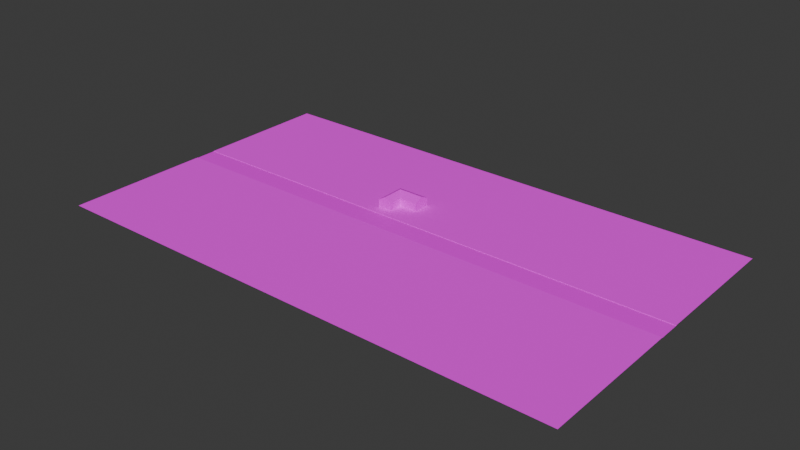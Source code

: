 # Source: house.blend  (saved by Blender 4.3.32; exported with 4.5.12 LTS)
import bpy
from mathutils import Matrix  # noqa: F401  (used for matrix-valued properties, if any)

bpy.ops.wm.read_factory_settings(use_empty=True)
scene = bpy.context.scene
scene.name = 'Scene'

# ---- collections
col_collection = bpy.data.collections.new('Collection'); scene.collection.children.link(col_collection)

# ---- images (referenced by path relative to the original .blend; pixels are not part of the script)
import os
ASSET_DIR = os.environ.get("B2B_ASSET_DIR", "")  # directory of the original .blend (textures are referenced by path, not embedded)
HERE = os.path.dirname(os.path.abspath(__file__))  # packed textures are extracted next to this script under _unpacked/

def load_image(name, relpath, width, height, colorspace="sRGB"):
    """Load a texture the original file referenced (path relative to the .blend, or extracted next to this script)."""
    p = next((c for c in (os.path.join(HERE, relpath), os.path.join(ASSET_DIR, relpath)) if relpath and os.path.exists(c)), "")
    if p:
        img = bpy.data.images.load(p, check_existing=True)
        img.name = name
    else:  # same state as the original file: an image datablock whose file is absent (Cycles renders it pink)
        img = bpy.data.images.new(name, width, height)
        img.source = "FILE"
        img.filepath = "//" + (relpath or name)
    img.colorspace_settings.name = colorspace
    return img
img_door_png = load_image('door.png', 'door.png', 1024, 1024, 'sRGB')
img_white_planks_png = load_image('white_planks.png', 'white_planks.png', 1024, 1024, 'sRGB')
img_tiling_png = load_image('tiling.png', 'tiling.png', 1024, 1024, 'sRGB')
img_garage_door_png = load_image('garage_door.png', 'garage_door.png', 1024, 1024, 'sRGB')
img_wood_floor_png = load_image('wood_floor.png', 'wood_floor.png', 1024, 1024, 'sRGB')
img_street_png = load_image('street.png', 'street.png', 1024, 1024, 'sRGB')
img_concrete_png = load_image('concrete.png', 'concrete.png', 1024, 1024, 'sRGB')
img_grass_png = load_image('grass.png', 'grass.png', 1024, 1024, 'sRGB')
img_glass_png = load_image('glass.png', 'glass.png', 1024, 1024, 'sRGB')
img_glass_png_001 = load_image('glass.png.001', 'glass.png', 1024, 1024, 'sRGB')
img_wood_png = load_image('wood.png', 'wood.png', 1024, 1024, 'sRGB')
img_door_png_003 = load_image('door.png.003', 'door.png', 1024, 1024, 'sRGB')
img_leather_png = load_image('leather.png', 'leather.png', 1024, 1024, 'sRGB')
img_armchair_legs_png = load_image('armchair_legs.png', 'armchair_legs.png', 1024, 1024, 'sRGB')
img_white_png = load_image('white.png', 'white.png', 1024, 1024, 'sRGB')
img_marble_png = load_image('marble.png', 'marble.png', 1024, 1024, 'sRGB')

# ---- materials (node trees are filled in below, after node groups)
mat_door = bpy.data.materials.new('Door')
mat_whiteplanks = bpy.data.materials.new('WhitePlanks')
mat_whiteplanks.alpha_threshold = 0.0
mat_whiteplanks.roughness = 0.5
mat_whiteplanks.line_color = (0.0, 0.0, 0.0, 1.0)
mat_blacktiling = bpy.data.materials.new('BlackTiling')
mat_garagedoor = bpy.data.materials.new('GarageDoor')
mat_floor = bpy.data.materials.new('Floor')
mat_street = bpy.data.materials.new('Street')
mat_concrete = bpy.data.materials.new('Concrete')
mat_grass = bpy.data.materials.new('Grass')
mat_window = bpy.data.materials.new('Window')
mat_window_001 = bpy.data.materials.new('Window.001')
mat_wood = bpy.data.materials.new('Wood')
mat_door_003 = bpy.data.materials.new('Door.003')
mat_leather = bpy.data.materials.new('Leather')
mat_armchairlegs = bpy.data.materials.new('ArmchairLegs')
mat_fridge = bpy.data.materials.new('Fridge')
mat_marble = bpy.data.materials.new('Marble')

# ---- material node trees
mat_door.use_nodes = True; mat_door.node_tree.nodes.clear()
_N = mat_door.node_tree.nodes; _L = mat_door.node_tree.links
n0 = _N.new('ShaderNodeBsdfPrincipled'); n0.name = 'Principled BSDF'; n0.location = (10, 300)
n1 = _N.new('ShaderNodeOutputMaterial'); n1.name = 'Material Output'; n1.location = (300, 300)
n2 = _N.new('ShaderNodeTexImage'); n2.name = 'Image Texture'; n2.location = (-280, 280)
n2.image = img_door_png
_L.new(n0.outputs[0], n1.inputs[0])
_L.new(n2.outputs[0], n0.inputs[0])
n1.is_active_output = True
mat_whiteplanks.use_nodes = True; mat_whiteplanks.node_tree.nodes.clear()
_N = mat_whiteplanks.node_tree.nodes; _L = mat_whiteplanks.node_tree.links
n0 = _N.new('ShaderNodeOutputMaterial'); n0.name = 'Material Output'; n0.location = (300, 300)
n1 = _N.new('ShaderNodeBsdfPrincipled'); n1.name = 'Principled BSDF'; n1.location = (10, 300)
n1.inputs[3].default_value = 1.45
n2 = _N.new('ShaderNodeTexImage'); n2.name = 'Image Texture'; n2.location = (-280, 280)
n2.image = img_white_planks_png
_L.new(n1.outputs[0], n0.inputs[0])
_L.new(n2.outputs[0], n1.inputs[0])
n0.is_active_output = True
mat_blacktiling.use_nodes = True; mat_blacktiling.node_tree.nodes.clear()
_N = mat_blacktiling.node_tree.nodes; _L = mat_blacktiling.node_tree.links
n0 = _N.new('ShaderNodeBsdfPrincipled'); n0.name = 'Principled BSDF'; n0.location = (10, 300)
n0.inputs[2].default_value = 1.0
n1 = _N.new('ShaderNodeOutputMaterial'); n1.name = 'Material Output'; n1.location = (300, 300)
n2 = _N.new('ShaderNodeTexImage'); n2.name = 'Image Texture'; n2.location = (-280, 280)
n2.image = img_tiling_png
_L.new(n0.outputs[0], n1.inputs[0])
_L.new(n2.outputs[0], n0.inputs[0])
n1.is_active_output = True
mat_garagedoor.use_nodes = True; mat_garagedoor.node_tree.nodes.clear()
_N = mat_garagedoor.node_tree.nodes; _L = mat_garagedoor.node_tree.links
n0 = _N.new('ShaderNodeBsdfPrincipled'); n0.name = 'Principled BSDF'; n0.location = (10, 300)
n1 = _N.new('ShaderNodeOutputMaterial'); n1.name = 'Material Output'; n1.location = (300, 300)
n2 = _N.new('ShaderNodeTexImage'); n2.name = 'Image Texture'; n2.location = (-280, 280)
n2.image = img_garage_door_png
_L.new(n0.outputs[0], n1.inputs[0])
_L.new(n2.outputs[0], n0.inputs[0])
n1.is_active_output = True
mat_floor.use_nodes = True; mat_floor.node_tree.nodes.clear()
_N = mat_floor.node_tree.nodes; _L = mat_floor.node_tree.links
n0 = _N.new('ShaderNodeBsdfPrincipled'); n0.name = 'Principled BSDF'; n0.location = (10, 300)
n1 = _N.new('ShaderNodeOutputMaterial'); n1.name = 'Material Output'; n1.location = (300, 300)
n2 = _N.new('ShaderNodeTexImage'); n2.name = 'Image Texture'; n2.location = (-280, 280)
n2.image = img_wood_floor_png
_L.new(n0.outputs[0], n1.inputs[0])
_L.new(n2.outputs[0], n0.inputs[0])
n1.is_active_output = True
mat_street.use_nodes = True; mat_street.node_tree.nodes.clear()
_N = mat_street.node_tree.nodes; _L = mat_street.node_tree.links
n0 = _N.new('ShaderNodeBsdfPrincipled'); n0.name = 'Principled BSDF'; n0.location = (10, 300)
n1 = _N.new('ShaderNodeOutputMaterial'); n1.name = 'Material Output'; n1.location = (300, 300)
n2 = _N.new('ShaderNodeTexImage'); n2.name = 'Image Texture'; n2.location = (-280, 280)
n2.image = img_street_png
_L.new(n0.outputs[0], n1.inputs[0])
_L.new(n2.outputs[0], n0.inputs[0])
n1.is_active_output = True
mat_concrete.use_nodes = True; mat_concrete.node_tree.nodes.clear()
_N = mat_concrete.node_tree.nodes; _L = mat_concrete.node_tree.links
n0 = _N.new('ShaderNodeBsdfPrincipled'); n0.name = 'Principled BSDF'; n0.location = (10, 300)
n1 = _N.new('ShaderNodeOutputMaterial'); n1.name = 'Material Output'; n1.location = (300, 300)
n2 = _N.new('ShaderNodeTexImage'); n2.name = 'Image Texture'; n2.location = (-280, 280)
n2.image = img_concrete_png
_L.new(n0.outputs[0], n1.inputs[0])
_L.new(n2.outputs[0], n0.inputs[0])
n1.is_active_output = True
mat_grass.use_nodes = True; mat_grass.node_tree.nodes.clear()
_N = mat_grass.node_tree.nodes; _L = mat_grass.node_tree.links
n0 = _N.new('ShaderNodeBsdfPrincipled'); n0.name = 'Principled BSDF'; n0.location = (10, 300)
n0.inputs[2].default_value = 1.0
n1 = _N.new('ShaderNodeOutputMaterial'); n1.name = 'Material Output'; n1.location = (300, 300)
n2 = _N.new('ShaderNodeTexImage'); n2.name = 'Image Texture'; n2.location = (-280, 280)
n2.image = img_grass_png
_L.new(n0.outputs[0], n1.inputs[0])
_L.new(n2.outputs[0], n0.inputs[0])
n1.is_active_output = True
mat_window.use_nodes = True; mat_window.node_tree.nodes.clear()
_N = mat_window.node_tree.nodes; _L = mat_window.node_tree.links
n0 = _N.new('ShaderNodeBsdfPrincipled'); n0.name = 'Principled BSDF'; n0.location = (10, 300)
n1 = _N.new('ShaderNodeOutputMaterial'); n1.name = 'Material Output'; n1.location = (300, 300)
n2 = _N.new('ShaderNodeTexImage'); n2.name = 'Image Texture'; n2.location = (-280, 280)
n2.image = img_glass_png
_L.new(n0.outputs[0], n1.inputs[0])
_L.new(n2.outputs[0], n0.inputs[0])
n1.is_active_output = True
mat_window_001.use_nodes = True; mat_window_001.node_tree.nodes.clear()
_N = mat_window_001.node_tree.nodes; _L = mat_window_001.node_tree.links
n0 = _N.new('ShaderNodeBsdfPrincipled'); n0.name = 'Principled BSDF'; n0.location = (10, 300)
n1 = _N.new('ShaderNodeOutputMaterial'); n1.name = 'Material Output'; n1.location = (300, 300)
n2 = _N.new('ShaderNodeTexImage'); n2.name = 'Image Texture'; n2.location = (-280, 280)
n2.image = img_glass_png_001
_L.new(n0.outputs[0], n1.inputs[0])
_L.new(n2.outputs[0], n0.inputs[0])
n1.is_active_output = True
mat_wood.use_nodes = True; mat_wood.node_tree.nodes.clear()
_N = mat_wood.node_tree.nodes; _L = mat_wood.node_tree.links
n0 = _N.new('ShaderNodeBsdfPrincipled'); n0.name = 'Principled BSDF'; n0.location = (10, 300)
n1 = _N.new('ShaderNodeOutputMaterial'); n1.name = 'Material Output'; n1.location = (300, 300)
n2 = _N.new('ShaderNodeTexImage'); n2.name = 'Image Texture'; n2.location = (-280, 280)
n2.image = img_wood_png
_L.new(n0.outputs[0], n1.inputs[0])
_L.new(n2.outputs[0], n0.inputs[0])
n1.is_active_output = True
mat_door_003.use_nodes = True; mat_door_003.node_tree.nodes.clear()
_N = mat_door_003.node_tree.nodes; _L = mat_door_003.node_tree.links
n0 = _N.new('ShaderNodeBsdfPrincipled'); n0.name = 'Principled BSDF'; n0.location = (10, 300)
n1 = _N.new('ShaderNodeOutputMaterial'); n1.name = 'Material Output'; n1.location = (300, 300)
n2 = _N.new('ShaderNodeTexImage'); n2.name = 'Image Texture'; n2.location = (-280, 280)
n2.image = img_door_png_003
_L.new(n0.outputs[0], n1.inputs[0])
_L.new(n2.outputs[0], n0.inputs[0])
n1.is_active_output = True
mat_leather.use_nodes = True; mat_leather.node_tree.nodes.clear()
_N = mat_leather.node_tree.nodes; _L = mat_leather.node_tree.links
n0 = _N.new('ShaderNodeBsdfPrincipled'); n0.name = 'Principled BSDF'; n0.location = (10, 300)
n1 = _N.new('ShaderNodeOutputMaterial'); n1.name = 'Material Output'; n1.location = (300, 300)
n2 = _N.new('ShaderNodeTexImage'); n2.name = 'Image Texture'; n2.location = (-280, 280)
n2.image = img_leather_png
_L.new(n0.outputs[0], n1.inputs[0])
_L.new(n2.outputs[0], n0.inputs[0])
n1.is_active_output = True
mat_armchairlegs.use_nodes = True; mat_armchairlegs.node_tree.nodes.clear()
_N = mat_armchairlegs.node_tree.nodes; _L = mat_armchairlegs.node_tree.links
n0 = _N.new('ShaderNodeBsdfPrincipled'); n0.name = 'Principled BSDF'; n0.location = (10, 300)
n1 = _N.new('ShaderNodeOutputMaterial'); n1.name = 'Material Output'; n1.location = (300, 300)
n2 = _N.new('ShaderNodeTexImage'); n2.name = 'Image Texture'; n2.location = (-280, 280)
n2.image = img_armchair_legs_png
_L.new(n0.outputs[0], n1.inputs[0])
_L.new(n2.outputs[0], n0.inputs[0])
n1.is_active_output = True
mat_fridge.use_nodes = True; mat_fridge.node_tree.nodes.clear()
_N = mat_fridge.node_tree.nodes; _L = mat_fridge.node_tree.links
n0 = _N.new('ShaderNodeBsdfPrincipled'); n0.name = 'Principled BSDF'; n0.location = (10, 300)
n1 = _N.new('ShaderNodeOutputMaterial'); n1.name = 'Material Output'; n1.location = (300, 300)
n2 = _N.new('ShaderNodeTexImage'); n2.name = 'Image Texture'; n2.location = (-280, 280)
n2.image = img_white_png
_L.new(n0.outputs[0], n1.inputs[0])
_L.new(n2.outputs[0], n0.inputs[0])
n1.is_active_output = True
mat_marble.use_nodes = True; mat_marble.node_tree.nodes.clear()
_N = mat_marble.node_tree.nodes; _L = mat_marble.node_tree.links
n0 = _N.new('ShaderNodeBsdfPrincipled'); n0.name = 'Principled BSDF'; n0.location = (10, 300)
n1 = _N.new('ShaderNodeOutputMaterial'); n1.name = 'Material Output'; n1.location = (300, 300)
n2 = _N.new('ShaderNodeTexImage'); n2.name = 'Image Texture'; n2.location = (-280, 280)
n2.image = img_marble_png
_L.new(n0.outputs[0], n1.inputs[0])
_L.new(n2.outputs[0], n0.inputs[0])
n1.is_active_output = True

# ---- world
world_world = bpy.data.worlds.new('World'); scene.world = world_world
world_world.use_nodes = True; world_world.node_tree.nodes.clear()
_N = world_world.node_tree.nodes; _L = world_world.node_tree.links
n0 = _N.new('ShaderNodeOutputWorld'); n0.name = 'World Output'; n0.location = (300, 300)
n1 = _N.new('ShaderNodeBackground'); n1.name = 'Background'; n1.location = (10, 300)
n1.inputs[0].default_value = (0.05088, 0.05088, 0.05088, 1.0)
_L.new(n1.outputs[0], n0.inputs[0])
n0.is_active_output = True
world_world.color = (0.05088, 0.05088, 0.05088)
world_world.sun_shadow_jitter_overblur = 0.0

# ---- meshes
me_plane = bpy.data.meshes.new('Plane')
me_plane.from_pydata([(-1.0, -1.0, 0.1627), (1.0, -1.0, 0.1627), (-1.0, 1.0, 0.1627), (1.0, 1.0, 0.1627), (-1.0, 1.0, 0.4407), (-1.0, -1.0, 0.4407), (1.0, -1.0, 0.4407), (1.0, 1.0, 0.4407)], [], [(0, 2, 3, 1), (5, 6, 7, 4), (3, 2, 4, 7), (0, 1, 6, 5), (1, 3, 7, 6), (2, 0, 5, 4)])
_uv = me_plane.uv_layers.new(name='UVMap')
_uv.uv.foreach_set('vector', [0.0, 0.0, 0.0, 1.0, 1.0, 1.0, 1.0, 0.0, 0.0, 0.0, 1.0, 0.0, 1.0, 1.0, 0.0, 1.0, 0.3836, 0.8755, 0.3836, 0.5134, 0.283, 0.5134, 0.283, 0.8755, 0.3836, 0.5134, 0.3836, 0.8755, 0.283, 0.8755, 0.283, 0.5134, 0.3836, 0.5134, 0.3836, 0.8755, 0.283, 0.8755, 0.283, 0.5134, 0.3836, 0.8755, 0.3836, 0.5134, 0.283, 0.5134, 0.283, 0.8755])
me_plane.materials.append(mat_door)
me_plane.update()
me_cube_001 = bpy.data.meshes.new('Cube.001')
me_cube_001.from_pydata([(-6.093, -6.274, -6.24), (-16.59, -2.737, -6.292), (-6.284, -2.737, -6.292), (-16.59, -16.45, -6.292), (-6.425, -6.425, -6.425), (-16.59, 6.063, -6.292), (-6.284, 6.063, -6.292), (-6.879, -16.45, -6.292), (-16.59, 6.063, -0.4722), (-16.59, -3.02, -6.292), (-16.59, -2.737, -0.4722), (-6.425, -6.425, -0.3752), (-6.284, -2.737, -0.4722), (-6.879, -3.02, -6.292), (-6.284, 6.063, -0.4722), (-6.093, -6.274, -0.5517), (-6.093, 6.149, -6.24), (-16.59, -5.943, -6.292), (-6.879, -5.943, -6.292), (-6.425, 6.425, -6.425), (-6.425, 6.425, -0.3752), (-6.221, -3.02, -6.292), (-6.221, -5.943, -6.292), (-6.093, 6.149, -0.5517), (-16.59, -5.943, -0.5721), (7.214, -6.274, -6.24), (7.577, -6.425, -6.425), (-16.59, -16.45, -0.5721), (-6.879, -16.45, -0.5721), (7.214, -6.274, -0.5517), (7.577, -6.425, -0.3752), (-6.879, -5.943, -0.5721), (7.577, 6.425, -6.425), (-6.879, -3.02, -0.5721), (-16.59, -3.02, -0.5721), (7.214, 6.149, -6.24), (-6.221, -5.943, -0.5721), (7.577, 6.425, -0.3752), (-6.221, -3.02, -0.5721), (7.214, 6.149, -0.5517), (-6.425, 0.0, -6.425), (-6.425, 0.0, 2.757), (7.577, 0.0, -6.425), (7.577, 0.0, 2.757), (-16.96, 0.0, -6.425), (-16.96, -6.425, -6.425), (-16.96, -6.425, -0.3752), (-16.96, 0.0, -0.363), (-16.96, 6.425, -0.3752), (-16.96, 6.425, -6.425), (-6.882, -17.03, -6.27), (-6.882, -17.03, -1.135), (-16.5, -17.03, -6.27), (-16.5, -17.03, -1.135), (-11.69, 6.425, -6.425), (-11.69, 6.425, -0.3752), (-11.69, 0.0, -6.425), (-11.69, -6.425, 2.739), (-11.69, -6.425, -6.425), (-11.69, 0.0, 2.757), (-11.69, -17.03, 2.739), (-11.69, -17.03, -6.27), (7.577, 0.0, -0.3756), (-11.69, -17.03, -0.3752), (-6.425, -17.03, -6.425), (-6.425, -17.03, -0.3752), (-16.96, -17.03, -6.425), (-16.96, -17.03, -0.3752), (-11.69, -17.03, -6.425), (-11.69, -17.03, -1.135), (-11.69, -16.81, -1.135), (-11.69, -16.81, -6.27), (-6.882, -16.81, -6.27), (-6.882, -16.81, -1.135), (-16.5, -16.81, -6.27), (-16.5, -16.81, -1.135), (0.9312, -6.425, -1.773), (-4.306, -6.425, -5.1), (-4.306, -6.425, -1.773), (0.9312, -6.425, -5.1), (-4.306, -6.274, -5.1), (-4.306, -6.274, -1.773), (0.9312, -6.274, -5.1), (0.9312, -6.274, -1.773), (3.508, -6.425, -6.213), (5.708, -6.425, -6.213), (3.508, -6.425, -2.213), (3.508, -6.425, -4.835), (5.708, -6.425, -2.213), (3.508, -6.274, -6.213), (5.708, -6.274, -6.213), (3.508, -6.274, -2.213), (5.708, -6.274, -2.213), (-6.093, -5.313, -6.213), (-6.093, -3.113, -6.213), (-6.093, -5.313, -2.213), (-6.093, -3.113, -2.213), (-6.221, -5.313, -2.213), (-6.221, -5.313, -6.213), (-6.221, -3.113, -2.213), (-6.221, -3.113, -6.213), (-16.59, -3.02, -1.149), (-16.59, -5.943, -1.149), (-16.59, -16.45, -1.149), (-6.879, -5.943, -1.149), (-6.221, -5.943, -1.149), (-6.221, -3.02, -1.149), (-6.879, -16.45, -1.149), (-6.879, -3.02, -1.149), (-6.093, -3.331, -6.213), (-6.093, -5.095, -6.213), (-6.093, -5.095, -6.238), (-6.093, -3.331, -6.238), (-6.221, -5.095, -6.238), (-6.221, -5.095, -6.213), (-6.221, -3.331, -6.238), (-6.221, -3.331, -6.213), (-6.093, -5.095, -3.03), (-6.093, -3.331, -3.03), (-6.221, -3.331, -3.03), (-6.221, -5.095, -3.03), (-6.093, 3.552, -3.013), (-6.093, 5.316, -3.013), (-6.093, 3.552, -6.22), (-6.093, 5.316, -6.22), (-6.284, 3.552, -6.22), (-6.284, 3.552, -3.013), (-6.284, 5.316, -3.013), (-6.284, 5.316, -6.22)], [], [(54, 56, 44, 49), (19, 20, 37, 32), (42, 62, 30, 26), (40, 42, 26, 4), (43, 41, 11, 30), (37, 20, 41, 43), (19, 32, 42, 40), (32, 37, 62, 42), (55, 54, 49, 48), (44, 47, 48, 49), (45, 46, 47, 44), (57, 46, 67, 60), (57, 59, 47, 46), (59, 55, 48), (56, 58, 45, 44), (52, 61, 71, 74), (4, 11, 65, 64), (46, 45, 66, 67), (58, 4, 64, 68), (45, 58, 68, 66), (51, 69, 70, 73), (40, 4, 58, 56), (41, 20, 55, 59), (11, 59, 57), (11, 57, 60, 65), (20, 19, 54, 55), (19, 40, 56, 54), (62, 37, 43), (30, 62, 43), (67, 63, 60), (63, 65, 60), (48, 47, 59), (59, 11, 41), (51, 50, 64, 65), (52, 53, 67, 66), (50, 61, 68, 64), (61, 52, 66, 68), (53, 69, 63, 67), (69, 51, 65, 63), (71, 70, 75, 74), (72, 73, 70, 71), (53, 52, 74, 75), (69, 53, 75, 70), (61, 50, 72, 71), (50, 51, 73, 72), (78, 11, 4, 77), (88, 85, 26, 30, 11, 78, 76, 79, 87, 86), (84, 87, 79, 77, 4, 26, 85), (124, 16, 23, 122), (111, 110, 93, 0, 16, 124, 123, 121, 122, 23, 15, 95, 96, 94, 109, 112), (15, 0, 93, 95), (16, 35, 39, 23), (35, 25, 29, 39), (80, 0, 15, 81), (89, 90, 25, 0, 80, 82, 83, 81, 15, 29, 92, 91), (92, 29, 25, 90), (16, 0, 25, 35), (39, 29, 15, 23), (76, 78, 81, 83), (80, 77, 79, 82), (82, 79, 76, 83), (78, 77, 80, 81), (88, 86, 91, 92), (89, 84, 85, 90), (90, 85, 88, 92), (91, 86, 87, 84, 89), (17, 18, 13, 9), (3, 7, 18, 17), (13, 18, 22, 21), (24, 34, 33, 31), (27, 24, 31, 28), (33, 38, 36, 31), (101, 34, 24, 102), (102, 24, 27, 103), (104, 31, 36, 105), (105, 36, 38, 106), (115, 116, 100, 21, 22, 98, 114, 113), (107, 28, 31, 104), (108, 33, 34, 101), (103, 27, 28, 107), (106, 38, 33, 108), (99, 96, 95, 97), (114, 98, 93, 110), (109, 94, 100, 116), (94, 96, 99, 100), (97, 95, 93, 98), (21, 106, 108, 13), (3, 103, 107, 7), (13, 108, 101, 9), (7, 107, 104, 18), (106, 21, 100, 99, 97, 98, 22, 105), (18, 104, 105, 22), (17, 102, 103, 3), (9, 101, 102, 17), (117, 110, 93, 95, 96, 94, 109, 118), (120, 114, 98, 97, 99, 100, 116, 119), (113, 111, 112, 115), (116, 115, 112, 109), (110, 111, 113, 114), (117, 110, 114, 120), (109, 118, 119, 116), (117, 118, 119, 120), (1, 2, 6, 5), (10, 8, 14, 12), (5, 8, 10, 1), (6, 14, 8, 5), (1, 10, 12, 2), (6, 2, 12, 14, 127, 126, 125, 128), (127, 14, 6, 128), (127, 122, 121, 126), (125, 123, 124, 128), (128, 124, 122, 127), (126, 121, 123, 125)])
me_cube_001.polygons.foreach_set('material_index', [0, 0, 0, 0, 1, 1, 0, 0, 0, 0, 0, 1, 1, 1, 0, 0, 0, 0, 0, 0, 0, 0, 1, 1, 1, 0, 0, 0, 0, 0, 0, 1, 1, 0, 0, 0, 0, 0, 0, 2, 2, 0, 0, 0, 0, 0, 0, 0, 0, 0, 0, 0, 0, 0, 0, 0, 3, 5, 0, 0, 0, 0, 0, 0, 0, 0, 5, 5, 5, 5, 5, 5, 0, 0, 0, 0, 0, 0, 0, 0, 0, 0, 0, 0, 0, 0, 0, 2, 0, 0, 0, 0, 0, 0, 0, 0, 0, 0, 0, 0, 0, 0, 3, 5, 0, 0, 0, 0, 0, 0, 0, 0, 0])
_uv = me_cube_001.uv_layers.new(name='UVMap')
_uv.uv.foreach_set('vector', [-1.976, 6.302, -1.976, 3.09, -4.61, 3.09, -4.61, 6.302, 0.658, -0.8557, 0.658, 2.169, 7.659, 2.169, 7.659, -0.8557, 3.09, -0.8557, 3.09, 2.169, -0.1225, 2.169, -0.1225, -0.8557, 0.658, 3.09, 7.659, 3.09, 7.659, -0.1225, 0.658, -0.1225, 5.306, 1.767, 0.7866, 1.767, 0.7866, -0.3066, 5.306, -0.3066, 5.306, 3.841, 0.7866, 3.841, 0.7866, 1.767, 5.306, 1.767, 0.658, 6.302, 7.659, 6.302, 7.659, 3.09, 0.658, 3.09, 6.302, -0.8557, 6.302, 2.169, 3.09, 2.169, 3.09, -0.8557, -1.976, 2.169, -1.976, -0.8557, -4.61, -0.8557, -4.61, 2.169, 3.09, -0.8557, 3.09, 2.175, 6.302, 2.169, 6.302, -0.8557, -0.1225, -0.8557, -0.1225, 2.169, 3.09, 2.175, 3.09, -0.8557, -2.126, -0.7943, -2.126, 0.906, -5.549, 0.906, -5.549, -0.7943, -2.126, -0.7943, -0.05251, -0.7943, -0.05251, 0.906, -2.126, 0.906, -0.9137, 1.767, -0.9137, 3.841, -2.614, 3.841, -1.976, 3.09, -1.976, -0.1225, -4.61, -0.1225, -4.61, 3.09, -4.382, -5.425, -1.976, -5.425, -1.976, -5.316, -4.382, -5.316, -0.1225, -0.8557, -0.1225, 2.169, -5.425, 2.169, -5.425, -0.8557, -0.1225, 2.169, -0.1225, -0.8557, -5.425, -0.8557, -5.425, 2.169, -1.976, -0.1225, 0.658, -0.1225, 0.658, -5.425, -1.976, -5.425, -4.61, -0.1225, -1.976, -0.1225, -1.976, -5.425, -4.61, -5.425, 0.4294, -5.425, -1.976, -5.425, -1.976, -5.316, 0.4294, -5.316, 0.658, 3.09, 0.658, -0.1225, -1.976, -0.1225, -1.976, 3.09, 0.7866, 1.767, 0.7866, 3.841, -0.9137, 3.841, -0.9137, 1.767, -0.738, -0.1309, -2.812, -1.831, -0.738, -1.831, -0.738, -0.1309, -0.738, -1.831, 2.685, -1.831, 2.685, -0.1309, 0.658, 2.169, 0.658, -0.8557, -1.976, -0.8557, -1.976, 2.169, 0.658, 6.302, 0.658, 3.09, -1.976, 3.09, -1.976, 6.302, 3.09, 2.169, 6.302, 2.169, 3.09, 3.735, -0.1225, 2.169, 3.09, 2.169, 3.09, 3.735, -4.61, 2.169, -1.976, 2.169, -1.976, 3.726, -1.976, 2.169, 0.658, 2.169, -1.976, 3.726, 2.021, 0.906, -0.05251, 0.906, -0.05251, -0.7943, -0.9137, 1.767, 0.7866, -0.3066, 0.7866, 1.767, 0.4294, 1.79, 0.4294, -0.7783, 0.658, -0.8557, 0.658, 2.169, -4.382, -0.7783, -4.382, 1.79, -4.61, 2.169, -4.61, -0.8557, 0.4294, -0.7783, -1.976, -0.7783, -1.976, -0.8557, 0.658, -0.8557, -1.976, -0.7783, -4.382, -0.7783, -4.61, -0.8557, -1.976, -0.8557, -4.382, 1.79, -1.976, 1.79, -1.976, 2.169, -4.61, 2.169, -1.976, 1.79, 0.4294, 1.79, 0.658, 2.169, -1.976, 2.169, 0.502, 0.002661, 0.502, 0.9973, 0.001448, 0.9973, 0.001448, 0.002661, 0.9963, 0.002661, 0.9963, 0.9973, 0.502, 0.9973, 0.502, 0.002661, -5.425, 1.79, -5.425, -0.7783, -5.316, -0.7783, -5.316, 1.79, -1.976, -5.425, -4.382, -5.425, -4.382, -5.316, -1.976, -5.316, -1.976, -5.425, 0.4294, -5.425, 0.4294, -5.316, -1.976, -5.316, -5.425, -0.7783, -5.425, 1.79, -5.316, 1.79, -5.316, -0.7783, 1.717, 1.47, 0.658, 2.169, 0.658, -0.8557, 1.717, -0.1931, 6.725, 1.25, 6.725, -0.7498, 7.659, -0.8557, 7.659, 2.169, 0.658, 2.169, 1.717, 1.47, 4.336, 1.47, 4.336, -0.1931, 5.625, -0.06071, 5.625, 1.25, 5.625, -0.7498, 5.625, -0.06071, 4.336, -0.1931, 1.717, -0.1931, 0.658, -0.8557, 7.659, -0.8557, 6.725, -0.7498, 5.748, -0.7534, 6.164, -0.763, 6.164, 2.081, 5.748, 0.8506, 0.5422, -0.7623, 0.5422, -0.7498, 0.4333, -0.7498, -0.0471, -0.763, 6.164, -0.763, 5.748, -0.7534, 4.866, -0.7534, 4.866, 0.8506, 5.748, 0.8506, 6.164, 2.081, -0.0471, 2.081, 0.4333, 1.25, 1.533, 1.25, 1.533, -0.7498, 1.424, -0.7498, 1.424, -0.7623, -0.0471, 2.081, -0.0471, -0.763, 0.4333, -0.7498, 0.4333, 1.25, 0.8242, -0.763, 7.477, -0.763, 7.477, 2.081, 0.8242, 2.081, 6.164, -0.763, -0.0471, -0.763, -0.0471, 2.081, 6.164, 2.081, 1.717, -0.1931, 0.8242, -0.763, 0.8242, 2.081, 1.717, 1.47, 5.625, -0.7498, 6.725, -0.7498, 7.477, -0.763, 0.8242, -0.763, 1.717, -0.1931, 4.336, -0.1931, 4.336, 1.47, 1.717, 1.47, 0.8242, 2.081, 7.477, 2.081, 6.725, 1.25, 5.625, 1.25, 6.725, 1.25, 7.477, 2.081, 7.477, -0.763, 6.725, -0.7498, 0.05206, 6.509, 0.05206, 0.6992, 6.275, 0.6992, 6.275, 6.509, 8.474, 7.878, 8.474, 0.7312, 0.8191, 0.7312, 0.8191, 7.878, 4.336, -0.1225, 1.717, -0.1225, 1.717, -0.0471, 4.336, -0.0471, 1.717, -0.0471, 1.717, -0.1225, 4.336, -0.1225, 4.336, -0.0471, -0.0471, -0.1931, -0.1225, -0.1931, -0.1225, 1.47, -0.0471, 1.47, -0.1225, 1.47, -0.1225, -0.1931, -0.0471, -0.1931, -0.0471, 1.47, 6.725, -0.1225, 5.625, -0.1225, 5.625, -0.0471, 6.725, -0.0471, 5.625, -0.0471, 5.625, -0.1225, 6.725, -0.1225, 6.725, -0.0471, -0.0471, -0.7498, -0.1225, -0.7498, -0.1225, 1.25, -0.0471, 1.25, -0.0471, 1.25, -0.1225, 1.25, -0.1225, -0.06071, -0.1225, -0.7498, -0.0471, -0.7498, -5.218, 0.9217, 0.3668, 0.9217, 0.3668, 2.603, -5.218, 2.603, -5.218, -5.124, 0.3668, -5.124, 0.3668, 0.9217, -5.218, 0.9217, 0.3668, 2.603, 0.3668, 0.9217, 0.745, 0.9217, 0.745, 2.603, -5.218, 0.9217, -5.218, 2.603, 0.3668, 2.603, 0.3668, 0.9217, -5.218, -5.124, -5.218, 0.9217, 0.3668, 0.9217, 0.3668, -5.124, 0.3668, 2.603, 0.745, 2.603, 0.745, 0.9217, 0.3668, 0.9217, 1.58, 1.782, 1.58, 2.071, 0.1185, 2.071, 0.1185, 1.782, 0.1185, 1.782, 0.1185, 2.071, -5.136, 2.071, -5.136, 1.782, 0.431, 1.782, 0.431, 2.071, 0.7598, 2.071, 0.7598, 1.782, 0.1185, 1.782, 0.1185, 2.071, 1.58, 2.071, 1.58, 1.782, 1.424, -0.7623, 1.424, -0.7498, 1.533, -0.7498, 1.58, -0.7891, 0.1185, -0.7891, 0.4333, -0.7498, 0.5422, -0.7498, 0.5422, -0.7623, -5.136, 1.782, -5.136, 2.071, 0.1185, 2.071, 0.1185, 1.782, 0.431, 1.782, 0.431, 2.071, -4.423, 2.071, -4.423, 1.782, -4.423, 1.782, -4.423, 2.071, 0.431, 2.071, 0.431, 1.782, 0.7598, 1.782, 0.7598, 2.071, 0.431, 2.071, 0.431, 1.782, 0.7598, 1.533, 0.8242, 1.533, 0.8242, 0.4333, 0.7598, 0.4333, 0.7598, 0.5422, 0.7598, 0.4333, 0.8242, 0.4333, 0.8242, 0.5422, 0.8242, 1.424, 0.8242, 1.533, 0.7598, 1.533, 0.7598, 1.424, 0.8242, -0.7498, 0.8242, 1.25, 0.7598, 1.25, 0.7598, -0.7498, 0.7598, 1.25, 0.8242, 1.25, 0.8242, -0.7498, 0.7598, -0.7498, 0.7598, -0.7891, 0.7598, 1.782, 0.431, 1.782, 0.431, -0.7891, 1.0, 0.0, 1.0, 0.9979, 3.975e-08, 0.9979, -2.98e-08, 0.0, 0.431, -0.7891, 0.431, 1.782, -4.423, 1.782, -4.423, -0.7891, -5.136, -0.7891, -5.136, 1.782, 0.1185, 1.782, 0.1185, -0.7891, 1.58, 1.782, 1.58, -0.7891, 1.533, -0.7498, 1.533, 1.25, 0.4333, 1.25, 0.4333, -0.7498, 0.1185, -0.7891, 0.1185, 1.782, 0.431, -0.7891, 0.431, 1.782, 0.7598, 1.782, 0.7598, -0.7891, 0.1185, -0.7891, 0.1185, 1.782, -5.136, 1.782, -5.136, -0.7891, 1.58, -0.7891, 1.58, 1.782, 0.1185, 1.782, 0.1185, -0.7891, 0.5422, 0.8417, 0.5422, -0.7498, 0.4333, -0.7498, 0.4333, 1.25, 1.533, 1.25, 1.533, -0.7498, 1.424, -0.7498, 1.424, 0.8417, 0.5422, 0.8417, 0.5422, -0.7498, 0.4333, -0.7498, 0.4333, 1.25, 1.533, 1.25, 1.533, -0.7498, 1.424, -0.7498, 1.424, 0.8417, 0.7598, 0.5422, 0.8242, 0.5422, 0.8242, 1.424, 0.7598, 1.424, 0.7598, -0.7498, 0.7598, -0.7623, 0.8242, -0.7623, 0.8242, -0.7498, 0.8242, -0.7498, 0.8242, -0.7623, 0.7598, -0.7623, 0.7598, -0.7498, 0.8242, 0.8417, 0.8242, -0.7498, 0.7598, -0.7498, 0.7598, 0.8417, 0.8242, -0.7498, 0.8242, 0.8417, 0.7598, 0.8417, 0.7598, -0.7498, 0.8242, 0.5422, 0.8242, 1.424, 0.7598, 1.424, 0.7598, 0.5422, -4.422, 1.722, 0.7287, 1.722, 0.7287, 6.122, -4.422, 6.122, -4.422, 1.722, -4.422, 6.122, 0.7287, 6.122, 0.7287, 1.722, 6.122, -0.7892, 6.122, 2.121, 1.722, 2.121, 1.722, -0.7892, 0.7287, -0.7892, 0.7287, 2.121, -4.422, 2.121, -4.422, -0.7892, -4.422, -0.7892, -4.422, 2.121, 0.7287, 2.121, 0.7287, -0.7892, 6.122, -0.7892, 1.722, -0.7892, 1.722, 2.121, 6.122, 2.121, 5.748, 0.8506, 4.866, 0.8506, 4.866, -0.7534, 5.748, -0.7534, 5.748, 0.8506, 6.122, 2.121, 6.122, -0.7892, 5.748, -0.7534, 0.7287, 5.748, 0.8242, 5.748, 0.8242, 4.866, 0.7287, 4.866, 0.7287, 4.866, 0.8242, 4.866, 0.8242, 5.748, 0.7287, 5.748, 0.7287, -0.7534, 0.8242, -0.7534, 0.8242, 0.8506, 0.7287, 0.8506, 0.7287, 0.8506, 0.8242, 0.8506, 0.8242, -0.7534, 0.7287, -0.7534])
me_cube_001.materials.append(mat_whiteplanks)
me_cube_001.materials.append(mat_blacktiling)
me_cube_001.materials.append(mat_garagedoor)
me_cube_001.materials.append(mat_floor)
me_cube_001.materials.append(mat_street)
me_cube_001.materials.append(mat_concrete)
me_cube_001.update()
me_cube_002 = bpy.data.meshes.new('Cube.002')
me_cube_002.from_pydata([(-6.425, -6.556, -2.61), (-6.425, -6.556, 3.682), (-6.425, 6.425, -2.61), (-6.425, 6.425, 3.682), (6.425, -6.556, -2.61), (6.425, -6.556, 3.682), (6.425, 6.425, -2.61), (6.425, 6.425, 3.682)], [], [(0, 1, 3, 2), (2, 3, 7, 6), (6, 7, 5, 4), (4, 5, 1, 0), (2, 6, 4, 0), (7, 3, 1, 5)])
_uv = me_cube_002.uv_layers.new(name='UVMap')
_uv.uv.foreach_set('vector', [0.361, 0.0007535, 0.625, 0.0007535, 0.625, 0.25, 0.361, 0.25, 0.361, 0.25, 0.625, 0.25, 0.625, 0.5, 0.361, 0.5, 0.361, 0.5, 0.625, 0.5, 0.625, 0.7492, 0.361, 0.7492, 0.361, 0.75, 0.625, 0.75, 0.625, 1.0, 0.361, 1.0, 0.125, 0.5, 0.375, 0.5, 0.375, 0.7492, 0.125, 0.7492, 0.625, 0.5, 0.875, 0.5, 0.875, 0.7492, 0.625, 0.7492])
me_cube_002.update()
me_plane_002 = bpy.data.meshes.new('Plane.002')
me_plane_002.from_pydata([(-134.1, -84.72, 0.0), (151.3, -84.72, 0.0), (-134.1, 80.86, 0.0), (151.3, 80.86, 0.0), (-134.1, 6.006, 0.0), (-134.1, -5.988, 0.0), (151.3, -5.988, 0.0), (151.3, 6.006, 0.0), (-134.1, 6.006, -0.2199), (-134.1, -5.988, -0.2199), (151.3, -5.988, -0.2199), (151.3, 6.006, -0.2199)], [], [(4, 7, 3, 2), (0, 1, 6, 5), (5, 6, 10, 9), (9, 10, 11, 8), (7, 4, 8, 11)])
me_plane_002.polygons.foreach_set('material_index', [0, 0, 0, 1, 0])
_uv = me_plane_002.uv_layers.new(name='UVMap')
_uv.uv.foreach_set('vector', [-28.16, 2.406, 32.82, 2.406, 32.82, 18.4, -28.16, 18.4, -28.16, -16.98, 32.82, -16.98, 32.82, -0.157, -28.16, -0.157, -28.16, 0.5484, 32.82, 0.5484, 32.82, 0.5014, -28.16, 0.5014, -28.16, -0.157, 32.82, -0.157, 32.82, 2.406, -28.16, 2.406, 32.82, 0.5484, -28.16, 0.5484, -28.16, 0.5014, 32.82, 0.5014])
me_plane_002.materials.append(mat_grass)
me_plane_002.materials.append(mat_street)
me_plane_002.update()
me_plane_003 = bpy.data.meshes.new('Plane.003')
me_plane_003.from_pydata([(-1.0, -0.5928, 0.1627), (3.761, -0.5928, 0.1627), (-1.0, 1.07, 0.1627), (3.761, 1.07, 0.1627), (-1.0, 1.07, 0.4356), (-1.0, -0.5928, 0.4356), (3.761, -0.5928, 0.4356), (3.761, 1.07, 0.4356)], [], [(0, 2, 3, 1), (5, 6, 7, 4), (3, 2, 4, 7), (0, 1, 6, 5), (1, 3, 7, 6), (2, 0, 5, 4)])
_uv = me_plane_003.uv_layers.new(name='UVMap')
_uv.uv.foreach_set('vector', [0.0, 0.0, 0.0, 1.0, 1.0, 1.0, 1.0, 0.0, 0.0, 0.0, 1.0, 0.0, 1.0, 1.0, 0.0, 1.0, 0.3836, 0.8755, 0.3836, 0.5134, 0.2756, 0.5134, 0.2756, 0.8755, 0.3836, 0.5134, 0.3836, 0.8755, 0.2756, 0.8755, 0.2756, 0.5134, 0.3836, 0.5134, 0.3836, 0.8755, 0.2756, 0.8755, 0.2756, 0.5134, 0.3836, 0.8755, 0.3836, 0.5134, 0.2756, 0.5134, 0.2756, 0.8755])
me_plane_003.materials.append(mat_window)
me_plane_003.update()
me_plane_004 = bpy.data.meshes.new('Plane.004')
me_plane_004.from_pydata([(-1.0, -0.5928, 0.2391), (3.761, -0.5928, 0.2391), (-1.0, 1.07, 0.2391), (3.761, 1.07, 0.2391), (-1.0, 1.07, 0.3059), (-1.0, -0.5928, 0.3059), (3.761, -0.5928, 0.3059), (3.761, 1.07, 0.3059)], [], [(0, 2, 3, 1), (5, 6, 7, 4), (3, 2, 4, 7), (0, 1, 6, 5), (1, 3, 7, 6), (2, 0, 5, 4)])
_uv = me_plane_004.uv_layers.new(name='UVMap')
_uv.uv.foreach_set('vector', [-0.7327, 0.06941, -0.7327, 0.9306, 1.733, 0.9306, 1.733, 0.06941, -0.7327, 0.06941, 1.733, 0.06941, 1.733, 0.9306, -0.7327, 0.9306, 1.733, 0.4827, -0.7327, 0.4827, -0.7327, 0.5173, 1.733, 0.5173, -0.7327, 0.4827, 1.733, 0.4827, 1.733, 0.5173, -0.7327, 0.5173, 0.06941, 0.4827, 0.9306, 0.4827, 0.9306, 0.5173, 0.06941, 0.5173, 0.9306, 0.4827, 0.06941, 0.4827, 0.06941, 0.5173, 0.9306, 0.5173])
me_plane_004.materials.append(mat_window_001)
me_plane_004.update()
me_cube_009 = bpy.data.meshes.new('Cube.009')
me_cube_009.from_pydata([(-1.244, -0.5, 0.02132), (-1.244, -0.5, 0.4267), (-1.244, 0.5, 0.02132), (-1.244, 0.5, 0.4267), (0.5, -0.5, 0.02132), (0.5, -0.5, 0.4267), (0.5, 0.5, 0.02132), (0.5, 0.5, 0.4267), (-0.3718, 0.5, 0.02132), (-0.3718, 0.5, 0.4267), (-0.3718, -0.5, 0.02132), (-0.3718, -0.5, 0.4267), (0.4567, -0.4803, -0.2709), (0.4567, -0.4803, 0.02622), (0.4567, -0.4603, -0.2709), (0.4567, -0.4603, 0.02622), (0.4767, -0.4803, -0.2709), (0.4767, -0.4803, 0.02622), (0.4767, -0.4603, -0.2709), (0.4767, -0.4603, 0.02622), (-1.224, -0.4803, -0.2709), (-1.224, -0.4803, 0.02622), (-1.224, -0.4603, -0.2709), (-1.224, -0.4603, 0.02622), (-1.204, -0.4803, -0.2709), (-1.204, -0.4803, 0.02622), (-1.204, -0.4603, -0.2709), (-1.204, -0.4603, 0.02622), (0.4567, 0.4562, -0.2709), (0.4567, 0.4562, 0.02622), (0.4567, 0.4762, -0.2709), (0.4567, 0.4762, 0.02622), (0.4767, 0.4562, -0.2709), (0.4767, 0.4562, 0.02622), (0.4767, 0.4762, -0.2709), (0.4767, 0.4762, 0.02622), (-1.224, 0.4562, -0.2709), (-1.224, 0.4562, 0.02622), (-1.224, 0.4762, -0.2709), (-1.224, 0.4762, 0.02622), (-1.204, 0.4562, -0.2709), (-1.204, 0.4562, 0.02622), (-1.204, 0.4762, -0.2709), (-1.204, 0.4762, 0.02622), (-1.244, -0.4642, 0.05717), (-1.244, -0.4642, 0.3909), (-1.244, 0.4642, 0.3909), (-1.244, 0.4642, 0.05717), (-0.3359, 0.5, 0.05717), (-0.3359, 0.5, 0.3909), (0.4642, 0.5, 0.3909), (0.4642, 0.5, 0.05717), (0.5, 0.4642, 0.05717), (0.5, 0.4642, 0.3909), (0.5, -0.4642, 0.3909), (0.5, -0.4642, 0.05717), (-0.4076, -0.5, 0.05717), (-0.4076, -0.5, 0.3909), (-1.208, -0.5, 0.3909), (-1.208, -0.5, 0.05717), (0.4642, -0.5, 0.05717), (0.4642, -0.5, 0.3909), (-0.3359, -0.5, 0.3909), (-0.3359, -0.5, 0.05717), (-1.208, 0.5, 0.05717), (-1.208, 0.5, 0.3909), (-0.4076, 0.5, 0.3909), (-0.4076, 0.5, 0.05717), (-1.217, -0.4642, 0.05717), (-1.217, -0.4642, 0.3909), (-1.217, 0.4642, 0.05717), (-1.217, 0.4642, 0.3909), (-0.3359, 0.473, 0.3909), (-0.3359, 0.473, 0.05717), (0.4642, 0.473, 0.05717), (0.4642, 0.473, 0.3909), (0.473, 0.4642, 0.3909), (0.473, 0.4642, 0.05717), (0.473, -0.4642, 0.05717), (0.473, -0.4642, 0.3909), (-0.4076, -0.473, 0.3909), (-0.4076, -0.473, 0.05717), (-1.208, -0.473, 0.05717), (-1.208, -0.473, 0.3909), (0.4642, -0.473, 0.3909), (0.4642, -0.473, 0.05717), (-0.3359, -0.473, 0.05717), (-0.3359, -0.473, 0.3909), (-1.208, 0.473, 0.3909), (-1.208, 0.473, 0.05717), (-0.4076, 0.473, 0.05717), (-0.4076, 0.473, 0.3909)], [], [(56, 57, 80, 81), (51, 48, 73, 74), (52, 53, 76, 77), (47, 44, 68, 70), (8, 6, 4, 10), (9, 3, 1, 11), (7, 9, 11, 5), (2, 8, 10, 0), (48, 49, 72, 73), (44, 45, 69, 68), (12, 13, 15, 14), (14, 15, 19, 18), (18, 19, 17, 16), (16, 17, 13, 12), (14, 18, 16, 12), (19, 15, 13, 17), (20, 21, 23, 22), (22, 23, 27, 26), (26, 27, 25, 24), (24, 25, 21, 20), (22, 26, 24, 20), (27, 23, 21, 25), (28, 29, 31, 30), (30, 31, 35, 34), (34, 35, 33, 32), (32, 33, 29, 28), (30, 34, 32, 28), (35, 31, 29, 33), (36, 37, 39, 38), (38, 39, 43, 42), (42, 43, 41, 40), (40, 41, 37, 36), (38, 42, 40, 36), (43, 39, 37, 41), (0, 1, 45, 44), (1, 3, 46, 45), (3, 2, 47, 46), (2, 0, 44, 47), (8, 9, 49, 48), (9, 7, 50, 49), (7, 6, 51, 50), (6, 8, 48, 51), (6, 7, 53, 52), (7, 5, 54, 53), (5, 4, 55, 54), (4, 6, 52, 55), (10, 11, 57, 56), (11, 1, 58, 57), (1, 0, 59, 58), (0, 10, 56, 59), (4, 5, 61, 60), (5, 11, 62, 61), (11, 10, 63, 62), (10, 4, 60, 63), (2, 3, 65, 64), (3, 9, 66, 65), (9, 8, 67, 66), (8, 2, 64, 67), (68, 69, 71, 70), (73, 72, 75, 74), (77, 76, 79, 78), (81, 80, 83, 82), (85, 84, 87, 86), (89, 88, 91, 90), (45, 46, 71, 69), (55, 52, 77, 78), (60, 61, 84, 85), (49, 50, 75, 72), (59, 56, 81, 82), (64, 65, 88, 89), (46, 47, 70, 71), (53, 54, 79, 76), (63, 60, 85, 86), (50, 51, 74, 75), (57, 58, 83, 80), (67, 64, 89, 90), (54, 55, 78, 79), (61, 62, 87, 84), (58, 59, 82, 83), (65, 66, 91, 88), (62, 63, 86, 87), (66, 67, 90, 91)])
_uv = me_cube_009.uv_layers.new(name='UVMap')
_uv.uv.foreach_set('vector', [0.4287, 0.6605, 0.4287, 1.351, 0.4287, 1.351, 0.4287, 0.6605, 2.232, 0.6605, 0.5769, 0.6605, 0.5769, 0.6605, 2.232, 0.6605, 1.463, 0.6605, 1.463, 1.351, 1.463, 1.351, 1.463, 0.6605, 1.463, 0.6605, -0.4569, 0.6605, -0.4569, 0.6605, 1.463, 0.6605, 0.5028, 1.537, 2.306, 1.537, 2.306, -0.531, 0.5028, -0.531, 0.5028, 1.537, -1.3, 1.537, -1.3, -0.531, 0.5028, -0.531, 2.306, 1.537, 0.5028, 1.537, 0.5028, -0.531, 2.306, -0.531, -1.3, 1.537, 0.5028, 1.537, 0.5028, -0.531, -1.3, -0.531, 0.5769, 0.6605, 0.5769, 1.351, 0.5769, 1.351, 0.5769, 0.6605, -0.4569, 0.6605, -0.4569, 1.351, -0.4569, 1.351, -0.4569, 0.6605, -0.4903, -0.01788, -0.4903, 0.5965, -0.449, 0.5965, -0.449, -0.01788, 2.216, -0.01788, 2.216, 0.5965, 2.258, 0.5965, 2.258, -0.01788, -0.449, -0.01788, -0.449, 0.5965, -0.4903, 0.5965, -0.4903, -0.01788, 2.258, -0.01788, 2.258, 0.5965, 2.216, 0.5965, 2.216, -0.01788, 2.216, -0.449, 2.258, -0.449, 2.258, -0.4903, 2.216, -0.4903, 2.258, -0.449, 2.216, -0.449, 2.216, -0.4903, 2.258, -0.4903, -0.4903, -0.01788, -0.4903, 0.5965, -0.449, 0.5965, -0.449, -0.01788, -1.26, -0.01788, -1.26, 0.5965, -1.219, 0.5965, -1.219, -0.01788, -0.449, -0.01788, -0.449, 0.5965, -0.4903, 0.5965, -0.4903, -0.01788, -1.219, -0.01788, -1.219, 0.5965, -1.26, 0.5965, -1.26, -0.01788, -1.26, -0.449, -1.219, -0.449, -1.219, -0.4903, -1.26, -0.4903, -1.219, -0.449, -1.26, -0.449, -1.26, -0.4903, -1.219, -0.4903, 1.446, -0.01788, 1.446, 0.5965, 1.488, 0.5965, 1.488, -0.01788, 2.216, -0.01788, 2.216, 0.5965, 2.258, 0.5965, 2.258, -0.01788, 1.488, -0.01788, 1.488, 0.5965, 1.446, 0.5965, 1.446, -0.01788, 2.258, -0.01788, 2.258, 0.5965, 2.216, 0.5965, 2.216, -0.01788, 2.216, 1.488, 2.258, 1.488, 2.258, 1.446, 2.216, 1.446, 2.258, 1.488, 2.216, 1.488, 2.216, 1.446, 2.258, 1.446, 1.446, -0.01788, 1.446, 0.5965, 1.488, 0.5965, 1.488, -0.01788, -1.26, -0.01788, -1.26, 0.5965, -1.219, 0.5965, -1.219, -0.01788, 1.488, -0.01788, 1.488, 0.5965, 1.446, 0.5965, 1.446, -0.01788, -1.219, -0.01788, -1.219, 0.5965, -1.26, 0.5965, -1.26, -0.01788, -1.26, 1.488, -1.219, 1.488, -1.219, 1.446, -1.26, 1.446, -1.219, 1.488, -1.26, 1.488, -1.26, 1.446, -1.219, 1.446, -0.531, 0.5864, -0.531, 1.425, -0.4569, 1.351, -0.4569, 0.6605, -0.531, 1.425, 1.537, 1.425, 1.463, 1.351, -0.4569, 1.351, 1.537, 1.425, 1.537, 0.5864, 1.463, 0.6605, 1.463, 1.351, 1.537, 0.5864, -0.531, 0.5864, -0.4569, 0.6605, 1.463, 0.6605, 0.5028, 0.5864, 0.5028, 1.425, 0.5769, 1.351, 0.5769, 0.6605, 0.5028, 1.425, 2.306, 1.425, 2.232, 1.351, 0.5769, 1.351, 2.306, 1.425, 2.306, 0.5864, 2.232, 0.6605, 2.232, 1.351, 2.306, 0.5864, 0.5028, 0.5864, 0.5769, 0.6605, 2.232, 0.6605, 1.537, 0.5864, 1.537, 1.425, 1.463, 1.351, 1.463, 0.6605, 1.537, 1.425, -0.531, 1.425, -0.4569, 1.351, 1.463, 1.351, -0.531, 1.425, -0.531, 0.5864, -0.4569, 0.6605, -0.4569, 1.351, -0.531, 0.5864, 1.537, 0.5864, 1.463, 0.6605, -0.4569, 0.6605, 0.5028, 0.5864, 0.5028, 1.425, 0.4287, 1.351, 0.4287, 0.6605, 0.5028, 1.425, -1.3, 1.425, -1.226, 1.351, 0.4287, 1.351, -1.3, 1.425, -1.3, 0.5864, -1.226, 0.6605, -1.226, 1.351, -1.3, 0.5864, 0.5028, 0.5864, 0.4287, 0.6605, -1.226, 0.6605, 2.306, 0.5864, 2.306, 1.425, 2.232, 1.351, 2.232, 0.6605, 2.306, 1.425, 0.5028, 1.425, 0.5769, 1.351, 2.232, 1.351, 0.5028, 1.425, 0.5028, 0.5864, 0.5769, 0.6605, 0.5769, 1.351, 0.5028, 0.5864, 2.306, 0.5864, 2.232, 0.6605, 0.5769, 0.6605, -1.3, 0.5864, -1.3, 1.425, -1.226, 1.351, -1.226, 0.6605, -1.3, 1.425, 0.5028, 1.425, 0.4287, 1.351, -1.226, 1.351, 0.5028, 1.425, 0.5028, 0.5864, 0.4287, 0.6605, 0.4287, 1.351, 0.5028, 0.5864, -1.3, 0.5864, -1.226, 0.6605, 0.4287, 0.6605, -0.4569, 0.6605, -0.4569, 1.351, 1.463, 1.351, 1.463, 0.6605, 0.5769, 0.6605, 0.5769, 1.351, 2.232, 1.351, 2.232, 0.6605, 1.463, 0.6605, 1.463, 1.351, -0.4569, 1.351, -0.4569, 0.6605, 0.4287, 0.6605, 0.4287, 1.351, -1.226, 1.351, -1.226, 0.6605, 2.232, 0.6605, 2.232, 1.351, 0.5769, 1.351, 0.5769, 0.6605, -1.226, 0.6605, -1.226, 1.351, 0.4287, 1.351, 0.4287, 0.6605, -0.4569, 1.351, 1.463, 1.351, 1.463, 1.351, -0.4569, 1.351, -0.4569, 0.6605, 1.463, 0.6605, 1.463, 0.6605, -0.4569, 0.6605, 2.232, 0.6605, 2.232, 1.351, 2.232, 1.351, 2.232, 0.6605, 0.5769, 1.351, 2.232, 1.351, 2.232, 1.351, 0.5769, 1.351, -1.226, 0.6605, 0.4287, 0.6605, 0.4287, 0.6605, -1.226, 0.6605, -1.226, 0.6605, -1.226, 1.351, -1.226, 1.351, -1.226, 0.6605, 1.463, 1.351, 1.463, 0.6605, 1.463, 0.6605, 1.463, 1.351, 1.463, 1.351, -0.4569, 1.351, -0.4569, 1.351, 1.463, 1.351, 0.5769, 0.6605, 2.232, 0.6605, 2.232, 0.6605, 0.5769, 0.6605, 2.232, 1.351, 2.232, 0.6605, 2.232, 0.6605, 2.232, 1.351, 0.4287, 1.351, -1.226, 1.351, -1.226, 1.351, 0.4287, 1.351, 0.4287, 0.6605, -1.226, 0.6605, -1.226, 0.6605, 0.4287, 0.6605, -0.4569, 1.351, -0.4569, 0.6605, -0.4569, 0.6605, -0.4569, 1.351, 2.232, 1.351, 0.5769, 1.351, 0.5769, 1.351, 2.232, 1.351, -1.226, 1.351, -1.226, 0.6605, -1.226, 0.6605, -1.226, 1.351, -1.226, 1.351, 0.4287, 1.351, 0.4287, 1.351, -1.226, 1.351, 0.5769, 1.351, 0.5769, 0.6605, 0.5769, 0.6605, 0.5769, 1.351, 0.4287, 1.351, 0.4287, 0.6605, 0.4287, 0.6605, 0.4287, 1.351])
me_cube_009.materials.append(mat_wood)
me_cube_009.update()
me_plane_005 = bpy.data.meshes.new('Plane.005')
me_plane_005.from_pydata([(-1.0, -1.0, 0.1627), (1.0, -1.0, 0.1627), (-1.0, 1.0, 0.1627), (1.0, 1.0, 0.1627), (-1.0, 1.0, 0.4407), (-1.0, -1.0, 0.4407), (1.0, -1.0, 0.4407), (1.0, 1.0, 0.4407)], [], [(0, 2, 3, 1), (5, 6, 7, 4), (3, 2, 4, 7), (0, 1, 6, 5), (1, 3, 7, 6), (2, 0, 5, 4)])
_uv = me_plane_005.uv_layers.new(name='UVMap')
_uv.uv.foreach_set('vector', [0.0, 0.0, 0.0, 1.0, 1.0, 1.0, 1.0, 0.0, 0.0, 0.0, 1.0, 0.0, 1.0, 1.0, 0.0, 1.0, 0.3836, 0.8755, 0.3836, 0.5134, 0.283, 0.5134, 0.283, 0.8755, 0.3836, 0.5134, 0.3836, 0.8755, 0.283, 0.8755, 0.283, 0.5134, 0.3836, 0.5134, 0.3836, 0.8755, 0.283, 0.8755, 0.283, 0.5134, 0.3836, 0.8755, 0.3836, 0.5134, 0.283, 0.5134, 0.283, 0.8755])
me_plane_005.materials.append(mat_door)
me_plane_005.update()
me_plane_006 = bpy.data.meshes.new('Plane.006')
me_plane_006.from_pydata([(-0.5, -0.2373, 0.3638), (6.473, -0.2373, 0.3638), (-0.5, 9.41, 0.3638), (6.473, 9.41, 0.3638), (-0.5, 7.311, 0.3638), (6.473, 7.311, 0.3638), (6.945, 9.41, 0.3638), (6.945, 7.311, 0.3638), (-0.5, 7.311, 4.472), (-0.5, -0.2373, 4.472), (6.473, -0.2373, 4.472), (6.473, 7.311, 4.472), (6.473, 9.41, 4.472), (-0.5, 9.41, 4.472), (6.945, 7.311, 4.472), (6.945, 9.41, 4.472)], [], [(4, 2, 3, 5), (0, 4, 5, 1), (3, 6, 7, 5), (8, 11, 12, 13), (9, 10, 11, 8), (12, 11, 14, 15), (2, 4, 8, 13), (4, 0, 9, 8), (5, 7, 14, 11), (7, 6, 15, 14), (1, 5, 11, 10), (3, 2, 13, 12), (0, 1, 10, 9), (6, 3, 12, 15)])
_uv = me_plane_006.uv_layers.new(name='UVMap')
_uv.uv.foreach_set('vector', [0.0, 7.811, 0.0, 9.91, 6.973, 9.91, 6.973, 7.811, 0.0, 0.2627, 0.0, 7.811, 6.973, 7.811, 6.973, 0.2627, 6.973, 9.91, 7.445, 9.91, 7.445, 7.811, 6.973, 7.811, 0.0, 7.811, 6.973, 7.811, 6.973, 9.91, 0.0, 9.91, 0.0, 0.2627, 6.973, 0.2627, 6.973, 7.811, 0.0, 7.811, 6.973, 9.91, 6.973, 7.811, 7.445, 7.811, 7.445, 9.91, 0.0, 9.91, 0.0, 7.811, 0.0, 7.811, 0.0, 9.91, 0.0, 7.811, 0.0, 0.2627, 0.0, 0.2627, 0.0, 7.811, 6.973, 7.811, 7.445, 7.811, 7.445, 7.811, 6.973, 7.811, 7.445, 7.811, 7.445, 9.91, 7.445, 9.91, 7.445, 7.811, 6.973, 0.2627, 6.973, 7.811, 6.973, 7.811, 6.973, 0.2627, 6.973, 9.91, 0.0, 9.91, 0.0, 9.91, 6.973, 9.91, 0.0, 0.0, 6.973, 0.0, 6.973, 0.0, 0.0, 0.0, 7.445, 9.91, 6.973, 9.91, 6.973, 9.91, 7.445, 9.91])
me_plane_006.update()
me_plane_007 = bpy.data.meshes.new('Plane.007')
me_plane_007.from_pydata([(-0.5, -0.5, 0.0), (6.899, -0.5, 0.0), (-0.5, 5.82, 0.0), (6.899, 5.82, 0.0), (-0.5, 5.82, 4.18), (-0.5, -0.5, 4.18), (6.899, -0.5, 4.18), (6.899, 5.82, 4.18)], [], [(0, 2, 3, 1), (5, 6, 7, 4), (2, 0, 5, 4), (3, 2, 4, 7), (0, 1, 6, 5), (1, 3, 7, 6)])
_uv = me_plane_007.uv_layers.new(name='UVMap')
_uv.uv.foreach_set('vector', [0.0, 0.0, 0.0, 6.32, 7.399, 6.32, 7.399, 8.831e-08, 0.0, 0.0, 7.399, 8.831e-08, 7.399, 6.32, 0.0, 6.32, 0.0, 6.32, 0.0, 0.0, 0.0, 0.0, 0.0, 6.32, 7.399, 6.32, 0.0, 6.32, 0.0, 6.32, 7.399, 6.32, 0.0, 0.0, 7.399, 8.831e-08, 7.399, 8.831e-08, 0.0, 0.0, 7.399, 8.831e-08, 7.399, 6.32, 7.399, 6.32, 7.399, 8.831e-08])
me_plane_007.update()
me_cube_010 = bpy.data.meshes.new('Cube.010')
me_cube_010.from_pydata([(2.59, -6.288, -6.291), (2.59, -6.288, -0.2327), (2.59, -5.691, -6.291), (2.59, -5.691, -0.2327), (2.759, -6.288, -6.291), (2.759, -6.288, -0.2327), (2.759, -5.691, -6.291), (2.759, -5.691, -0.2327), (2.59, -3.023, -6.291), (2.59, -3.023, -0.2327), (2.59, -0.2872, -6.291), (2.59, -0.2872, -0.2327), (2.759, -3.023, -6.291), (2.759, -3.023, -0.2327), (2.759, -0.2872, -6.291), (2.759, -0.2872, -0.2327), (2.59, -0.09349, -0.2327), (2.59, -0.09349, -6.291), (2.759, -0.09349, -6.291), (2.759, -0.09349, -0.2327), (-6.14, -0.2872, -0.2327), (-6.14, -0.2872, -6.291), (-6.14, -0.09349, -0.2327), (-6.14, -0.09349, -6.291), (2.759, -5.691, -2.352), (2.59, -5.691, -2.352), (2.59, -3.016, -0.2327), (2.759, -3.016, -0.2327), (2.759, -3.016, -2.352), (2.59, -3.016, -2.352)], [], [(0, 1, 3, 25, 2), (2, 25, 24, 6), (6, 24, 7, 5, 4), (4, 5, 1, 0), (2, 6, 4, 0), (7, 3, 1, 5), (8, 9, 11, 10), (11, 15, 19, 16), (14, 15, 13, 12), (12, 13, 9, 8), (10, 14, 12, 8), (15, 11, 9, 13), (17, 16, 19, 18), (17, 10, 21, 23), (15, 14, 18, 19), (14, 10, 17, 18), (21, 20, 22, 23), (10, 11, 20, 21), (16, 17, 23, 22), (11, 16, 22, 20), (25, 3, 26, 29), (28, 29, 26, 27), (24, 25, 29, 28), (7, 24, 28, 27), (3, 7, 27, 26)])
_uv = me_cube_010.uv_layers.new(name='UVMap')
_uv.uv.foreach_set('vector', [0.3278, -0.5023, 0.3278, 1.625, 0.5374, 1.625, 0.5374, 0.8806, 0.5374, -0.5023, 3.09, -0.5023, 3.09, 0.8806, 3.15, 0.8806, 3.15, -0.5023, 0.5374, -0.5023, 0.5374, 0.8806, 0.5374, 1.625, 0.3278, 1.625, 0.3278, -0.5023, 3.15, -0.5023, 3.15, 1.625, 3.09, 1.625, 3.09, -0.5023, 3.09, 0.5374, 3.15, 0.5374, 3.15, 0.3278, 3.09, 0.3278, 3.15, 0.5374, 3.09, 0.5374, 3.09, 0.3278, 3.15, 0.3278, 1.474, -0.5023, 1.474, 1.625, 2.434, 1.625, 2.434, -0.5023, 3.09, 2.434, 3.15, 2.434, 3.15, 2.502, 3.09, 2.502, 2.434, -0.5023, 2.434, 1.625, 1.474, 1.625, 1.474, -0.5023, 3.15, -0.5023, 3.15, 1.625, 3.09, 1.625, 3.09, -0.5023, 3.09, 2.434, 3.15, 2.434, 3.15, 1.474, 3.09, 1.474, 3.15, 2.434, 3.09, 2.434, 3.09, 1.474, 3.15, 1.474, 3.09, -0.5023, 3.09, 1.625, 3.15, 1.625, 3.15, -0.5023, 3.09, 2.502, 3.09, 2.434, 0.02536, 2.434, 0.02536, 2.502, 2.434, 1.625, 2.434, -0.5023, 2.502, -0.5023, 2.502, 1.625, 3.15, 2.434, 3.09, 2.434, 3.09, 2.502, 3.15, 2.502, 2.434, -0.5023, 2.434, 1.625, 2.502, 1.625, 2.502, -0.5023, 3.09, -0.5023, 3.09, 1.625, 0.02536, 1.625, 0.02536, -0.5023, 3.09, 1.625, 3.09, -0.5023, 0.02536, -0.5023, 0.02536, 1.625, 3.09, 2.434, 3.09, 2.502, 0.02536, 2.502, 0.02536, 2.434, 0.5374, 0.8806, 0.5374, 1.625, 1.477, 1.625, 1.477, 0.8806, 3.15, 0.8806, 3.09, 0.8806, 3.09, 1.625, 3.15, 1.625, 3.15, 0.8806, 3.09, 0.8806, 3.09, 0.8806, 3.15, 0.8806, 0.5374, 1.625, 0.5374, 0.8806, 1.477, 0.8806, 1.477, 1.625, 3.09, 0.5374, 3.15, 0.5374, 3.15, 1.477, 3.09, 1.477])
me_cube_010.materials.append(mat_whiteplanks)
me_cube_010.materials.append(mat_blacktiling)
me_cube_010.materials.append(mat_garagedoor)
me_cube_010.materials.append(mat_floor)
me_cube_010.materials.append(mat_street)
me_cube_010.materials.append(mat_concrete)
me_cube_010.update()
me_plane_008 = bpy.data.meshes.new('Plane.008')
me_plane_008.from_pydata([(-1.0, -1.0, 0.1627), (1.0, -1.0, 0.1627), (-1.0, 1.0, 0.1627), (1.0, 1.0, 0.1627), (-1.0, 1.0, 0.4407), (-1.0, -1.0, 0.4407), (1.0, -1.0, 0.4407), (1.0, 1.0, 0.4407)], [], [(0, 2, 3, 1), (5, 6, 7, 4), (3, 2, 4, 7), (0, 1, 6, 5), (1, 3, 7, 6), (2, 0, 5, 4)])
_uv = me_plane_008.uv_layers.new(name='UVMap')
_uv.uv.foreach_set('vector', [0.0, 0.0, 0.0, 1.0, 1.0, 1.0, 1.0, 0.0, 0.0, 0.0, 1.0, 0.0, 1.0, 1.0, 0.0, 1.0, 0.3836, 0.8755, 0.3836, 0.5134, 0.283, 0.5134, 0.283, 0.8755, 0.3836, 0.5134, 0.3836, 0.8755, 0.283, 0.8755, 0.283, 0.5134, 0.3836, 0.5134, 0.3836, 0.8755, 0.283, 0.8755, 0.283, 0.5134, 0.3836, 0.8755, 0.3836, 0.5134, 0.283, 0.5134, 0.283, 0.8755])
me_plane_008.materials.append(mat_door_003)
me_plane_008.update()
me_cube = bpy.data.meshes.new('Cube')
me_cube.from_pydata([(-0.4281, -0.451, -0.1563), (-0.4281, 0.4064, -0.1563), (0.4293, -0.451, -0.1563), (0.4293, 0.4064, -0.1563), (-0.4281, 0.4064, -0.3363), (-0.4281, -0.451, -0.3363), (0.4293, 0.4064, -0.3363), (0.4293, -0.451, -0.3363), (-0.4281, 0.2843, -0.1563), (0.4293, 0.2843, -0.1563), (-0.4281, 0.2843, -0.3363), (0.4293, 0.2843, -0.3363), (0.0005867, 0.4064, -0.1563), (0.0005867, -0.451, -0.1563), (0.0005867, 0.4064, -0.3363), (0.0005867, -0.451, -0.3363), (-0.4281, -0.08334, -0.1563), (-0.4281, -0.08334, -0.3363), (0.4293, -0.08334, -0.1563), (0.4293, -0.08334, -0.3363), (-0.4281, -0.451, -0.1563), (-0.4391, -0.4571, 0.2973), (-0.4281, 0.4064, -0.1563), (-0.4364, 0.4286, 0.2939), (0.4293, -0.451, -0.1563), (0.4155, -0.4207, 0.2953), (0.4293, 0.4064, -0.1563), (0.4322, 0.4251, 0.2847), (-0.4544, 0.4327, -0.1563), (-0.4544, -0.4773, -0.1563), (0.4556, 0.4327, -0.1563), (0.4556, -0.4773, -0.1563), (-0.4281, 0.4064, -0.3363), (-0.4281, -0.451, -0.3363), (0.4293, 0.4064, -0.3363), (0.4293, -0.451, -0.3363), (-0.4544, 0.2843, -0.1563), (-0.4683, 0.2891, 0.2674), (0.4556, 0.2843, -0.1563), (0.4705, 0.2889, 0.2697), (-0.4281, 0.2843, -0.1563), (0.4293, 0.2843, -0.1563), (-0.4281, 0.2843, -0.3363), (0.4293, 0.2843, -0.3363), (-0.3791, 0.3418, 0.9171), (-0.4544, 0.4327, 0.9852), (0.4556, 0.4327, 0.9852), (0.3637, 0.3527, 0.9319), (0.0005867, 0.4327, -0.1563), (-0.003211, 0.4583, 0.2681), (0.0005867, -0.4773, -0.1563), (0.0005867, -0.4773, 0.2755), (0.0005867, 0.4064, -0.1563), (0.0005867, -0.451, -0.1563), (0.0005867, 0.4064, -0.3363), (0.0005867, -0.451, -0.3363), (0.0005867, 0.2843, -0.3363), (0.0005867, 0.2843, 0.2755), (0.0005867, 0.4327, 0.9852), (-0.0189, 0.3488, 0.9451), (-0.4544, -0.0965, -0.1563), (0.4355, -0.06817, 0.2854), (-0.4281, -0.08334, -0.1563), (-0.4281, -0.08334, -0.3363), (-0.4467, -0.08642, 0.2864), (0.4556, -0.0965, -0.1563), (0.4293, -0.08334, -0.1563), (0.4293, -0.08334, -0.3363), (0.0005867, -0.08334, -0.3363), (0.03458, 0.07215, 0.3237), (0.3192, 0.4337, 0.2804), (0.3375, -0.4773, -0.1563), (0.3181, -0.451, -0.1563), (0.3146, 0.2634, 0.3052), (0.3375, 0.4327, 0.9852), (0.2644, 0.3517, 0.9354), (0.3375, 0.4327, -0.1563), (0.3078, -0.4354, 0.2902), (0.3181, 0.4064, -0.1563), (0.3315, -0.03177, 0.2953), (-0.3503, 0.4327, -0.1563), (-0.3385, -0.4618, 0.2923), (-0.33, 0.4064, -0.1563), (-0.3372, 0.4354, 0.288), (-0.3503, -0.4773, -0.1563), (-0.33, -0.451, -0.1563), (-0.3124, 0.2485, 0.3008), (-0.3503, 0.4327, 0.9852), (-0.3139, 0.3459, 0.9553), (-0.3366, -0.05013, 0.2949), (0.4347, -0.0499, 0.4343), (0.4157, -0.4159, 0.3646), (-0.3382, -0.457, 0.3684), (-0.4388, -0.4524, 0.3733), (-0.421, -0.06723, 0.4462), (-0.4425, 0.3083, 0.4272), (0.3478, 0.306, 0.4201), (0.4697, 0.3072, 0.4186), (0.3307, -0.0135, 0.4443), (0.3081, -0.4306, 0.3594), (-0.3353, 0.3072, 0.429), (-0.3109, -0.03094, 0.4547)], [], [(8, 1, 4, 10), (13, 0, 5, 15), (12, 3, 6, 14), (18, 2, 7, 19), (3, 9, 11, 6), (16, 8, 10, 17), (1, 12, 14, 4), (2, 13, 15, 7), (0, 16, 17, 5), (9, 18, 19, 11), (36, 37, 23, 28), (76, 70, 27, 30), (65, 61, 25, 31), (84, 81, 21, 29), (81, 89, 101, 92), (62, 20, 29, 60), (82, 22, 28, 80), (41, 26, 30, 38), (72, 24, 31, 71), (68, 67, 35, 55), (54, 34, 43, 56), (66, 41, 38, 65), (22, 40, 36, 28), (23, 37, 44, 45), (30, 27, 39, 38), (60, 64, 37, 36), (87, 45, 44, 88), (39, 27, 46, 47), (73, 39, 47, 75), (83, 23, 45, 87), (70, 49, 58, 74), (86, 57, 59, 88), (74, 58, 59, 75), (32, 54, 56, 42), (63, 68, 55, 33), (85, 53, 50, 84), (78, 52, 48, 76), (79, 69, 51, 77), (71, 77, 51, 50), (80, 83, 49, 48), (73, 57, 69, 79), (42, 56, 68, 63), (29, 21, 64, 60), (24, 66, 65, 31), (56, 43, 67, 68), (40, 62, 60, 36), (79, 77, 99, 98), (38, 39, 61, 65), (89, 86, 100, 101), (31, 25, 77, 71), (86, 37, 95, 100), (26, 78, 76, 30), (46, 74, 75, 47), (27, 70, 74, 46), (57, 73, 75, 59), (53, 72, 71, 50), (48, 49, 70, 76), (57, 86, 89, 69), (28, 23, 83, 80), (20, 85, 84, 29), (37, 86, 88, 44), (49, 83, 87, 58), (58, 87, 88, 59), (52, 82, 80, 48), (69, 89, 81, 51), (50, 51, 81, 84), (101, 94, 93, 92), (100, 95, 94, 101), (97, 96, 98, 90), (90, 98, 99, 91), (64, 21, 93, 94), (21, 81, 92, 93), (73, 79, 98, 96), (61, 39, 97, 90), (39, 73, 96, 97), (37, 64, 94, 95), (77, 25, 91, 99), (25, 61, 90, 91)])
me_cube.polygons.foreach_set('material_index', [1, 1, 1, 1, 1, 1, 1, 1, 1, 1, 0, 0, 0, 0, 0, 0, 0, 0, 0, 0, 0, 0, 0, 0, 0, 0, 0, 0, 0, 0, 0, 0, 0, 0, 0, 0, 0, 0, 0, 0, 0, 0, 0, 0, 0, 0, 0, 0, 0, 0, 0, 0, 0, 0, 0, 0, 0, 0, 0, 0, 0, 0, 0, 0, 0, 0, 0, 0, 0, 0, 0, 0, 0, 0, 0, 0, 0, 0])
_uv = me_cube.uv_layers.new(name='UVMap')
_uv.uv.foreach_set('vector', [0.1999, 0.971, 0.025, 0.971, 0.025, 0.07551, 0.1999, 0.07551, 0.5092, 0.9705, 0.03705, 0.9705, 0.03705, 0.07595, 0.5092, 0.07595, 0.5111, 0.9747, 0.03165, 0.9747, 0.03165, 0.09255, 0.5111, 0.09255, 0.4226, 0.9699, 0.005243, 0.9699, 0.005243, 0.08709, 0.4226, 0.08709, 0.9797, 0.9699, 0.8147, 0.9699, 0.8147, 0.08709, 0.9797, 0.08709, 0.6058, 0.971, 0.2261, 0.971, 0.2261, 0.07551, 0.6058, 0.07551, 0.9757, 0.9747, 0.5111, 0.9747, 0.5111, 0.09255, 0.9757, 0.09255, 0.9754, 0.9705, 0.5092, 0.9705, 0.5092, 0.07595, 0.9754, 0.07595, 0.996, 0.971, 0.6068, 0.971, 0.6068, 0.07551, 0.996, 0.07551, 0.7908, 0.9699, 0.4286, 0.9699, 0.4286, 0.08709, 0.7908, 0.08709, 1.671, -1.483, 1.697, 0.852, 2.466, 0.9978, 2.488, -1.483, 2.373, -1.483, 2.272, 0.9234, 2.894, 0.9473, 3.023, -1.483, -0.428, -1.483, -0.2719, 0.9511, -2.215, 1.006, -2.527, -1.483, -1.418, -1.483, -1.353, 0.989, -1.907, 1.016, -1.992, -1.483, -2.441, 0.989, -0.1724, 1.004, -0.06667, 1.884, -2.415, 1.408, -1.847, -0.3555, -1.847, -2.382, -1.992, -2.527, -1.992, -0.428, -1.306, 2.343, -1.847, 2.343, -1.992, 2.488, -1.418, 2.488, 2.878, 1.671, 2.878, 2.343, 3.023, 2.488, 3.023, 1.671, 2.265, -2.382, 2.878, -2.382, 3.023, -2.527, 2.373, -2.527, 0.5158, -0.3555, 2.878, -0.3555, 2.878, -2.382, 0.5158, -2.382, 0.5158, 2.343, 2.878, 2.343, 2.878, 1.671, 0.5158, 1.671, 2.878, -0.3555, 2.878, 1.671, 3.023, 1.671, 3.023, -0.428, -1.847, 2.343, -1.847, 1.671, -1.992, 1.671, -1.992, 2.488, 2.466, 0.9978, 1.697, 0.852, 1.987, 4.433, 2.488, 4.808, 2.488, -1.483, 2.447, 0.9473, 1.696, 0.8644, 1.671, -1.483, -0.428, -1.483, -0.3724, 0.9565, 1.697, 0.852, 1.671, -1.483, -1.418, 2.488, -1.992, 2.488, -1.577, 1.987, -1.218, 2.01, 1.696, 0.8644, 2.447, 0.9473, 2.488, 4.808, 2.048, 4.514, 2.246, 1.06, 3.105, 0.8644, 2.517, 4.514, 1.97, 4.533, -1.346, 0.9652, -1.892, 0.9978, -1.992, 4.808, -1.418, 4.808, 2.272, 0.9234, 0.4948, 0.8555, 0.5158, 4.808, 2.373, 4.808, -1.209, 1.036, 0.5158, 0.8967, 0.4084, 4.587, -1.218, 4.643, 2.373, 2.488, 0.5158, 2.488, 0.4084, 2.026, 1.97, 2.042, -1.847, 2.343, 0.5158, 2.343, 0.5158, 1.671, -1.847, 1.671, -1.847, -0.3555, 0.5158, -0.3555, 0.5158, -2.382, -1.847, -2.382, -1.306, -2.382, 0.5158, -2.382, 0.5158, -2.527, -1.418, -2.527, 2.265, 2.343, 0.5158, 2.343, 0.5158, 2.488, 2.373, 2.488, 2.34, -0.07125, 0.7031, 0.5015, 0.5158, -2.527, 2.209, -2.296, 2.373, -1.483, 2.209, 0.9773, 0.5158, 0.8967, 0.5158, -1.483, -1.418, -1.483, -1.346, 0.9652, 0.4948, 0.8555, 0.5158, -1.483, 2.246, 1.556, 0.5158, 1.671, 0.7031, 0.5015, 2.34, -0.07125, -1.847, 1.671, 0.5158, 1.671, 0.5158, -0.3555, -1.847, -0.3555, -2.527, -1.483, -2.416, 1.016, -0.3724, 0.9565, -0.428, -1.483, 2.878, -2.382, 2.878, -0.3555, 3.023, -0.428, 3.023, -2.527, 0.5158, 1.671, 2.878, 1.671, 2.878, -0.3555, 0.5158, -0.3555, -1.847, 1.671, -1.847, -0.3555, -1.992, -0.428, -1.992, 1.671, -0.07125, 1.006, -2.296, 0.9773, -2.269, 1.359, 0.02943, 1.827, 1.671, -1.483, 1.696, 0.8644, -0.2719, 0.9511, -0.428, -1.483, -0.1724, 1.004, 1.474, 1.036, 1.797, 1.743, -0.06667, 1.884, 3.023, -1.483, 2.802, 1.006, 2.209, 0.9773, 2.373, -1.483, -1.209, 1.036, -2.068, 0.852, -1.926, 1.732, -1.335, 1.743, 2.878, 2.343, 2.265, 2.343, 2.373, 2.488, 3.023, 2.488, 3.023, 2.488, 2.373, 2.488, 1.97, 2.042, 2.517, 2.048, 2.894, 0.9473, 2.272, 0.9234, 2.373, 4.808, 3.023, 4.808, 0.5158, 0.8967, 2.246, 1.06, 1.97, 4.533, 0.4084, 4.587, 0.5158, -2.382, 2.265, -2.382, 2.373, -2.527, 0.5158, -2.527, 0.5158, -1.483, 0.4948, 0.8555, 2.272, 0.9234, 2.373, -1.483, 0.5158, 1.671, -1.209, 1.474, -1.342, -0.1724, 0.7031, 0.5015, -1.992, -1.483, -1.892, 0.9978, -1.346, 0.9652, -1.418, -1.483, -1.847, -2.382, -1.306, -2.382, -1.418, -2.527, -1.992, -2.527, -2.068, 0.852, -1.209, 1.036, -1.218, 4.643, -1.577, 4.433, 0.4948, 0.8555, -1.346, 0.9652, -1.418, 4.808, 0.5158, 4.808, 0.5158, 2.488, -1.418, 2.488, -1.218, 2.01, 0.4084, 2.026, 0.5158, 2.343, -1.306, 2.343, -1.418, 2.488, 0.5158, 2.488, 0.7031, 0.5015, -1.342, -0.1724, -1.353, -2.441, 0.5158, -2.527, 0.5158, -1.483, 0.5158, 0.8967, -1.353, 0.989, -1.418, -1.483, -1.201, -0.06667, -1.808, -0.2667, -1.906, -2.389, -1.351, -2.415, -1.335, 1.797, -1.926, 1.803, -1.808, -0.2667, -1.201, -0.06667, 3.101, 1.797, 2.429, 1.79, 2.335, 0.02943, 2.908, -0.1712, 2.908, -0.1712, 2.335, 0.02943, 2.21, -2.269, 2.804, -2.188, -0.3724, 0.9565, -2.416, 1.016, -2.389, 1.436, -0.2667, 1.837, -1.907, 1.016, -1.353, 0.989, -1.351, 1.408, -1.906, 1.436, 1.556, 1.06, -0.07125, 1.006, 0.02943, 1.827, 1.79, 1.694, -0.2719, 0.9511, 1.696, 0.8644, 1.797, 1.685, -0.1712, 1.772, 3.105, 0.8644, 2.246, 1.06, 2.429, 1.694, 3.101, 1.685, 1.697, 0.852, -0.3724, 0.9565, -0.2667, 1.837, 1.803, 1.732, 2.209, 0.9773, 2.802, 1.006, 2.804, 1.387, 2.21, 1.359, -2.215, 1.006, -0.2719, 0.9511, -0.1712, 1.772, -2.188, 1.387])
me_cube.materials.append(mat_leather)
me_cube.materials.append(mat_armchairlegs)
me_cube.update()
me_cube_003 = bpy.data.meshes.new('Cube.003')
me_cube_003.from_pydata([(-0.428, -0.4509, -0.1642), (-0.428, 0.4065, -0.1642), (0.4294, -0.4509, -0.1642), (0.4294, 0.4065, -0.1642), (-0.428, 0.4065, -0.3442), (-0.428, -0.4509, -0.3442), (0.4294, 0.4065, -0.3442), (0.4294, -0.4509, -0.3442), (-0.428, 0.2845, -0.1642), (0.4294, 0.2845, -0.1642), (-0.428, 0.2845, -0.3442), (0.4294, 0.2845, -0.3442), (0.0007103, 0.4065, -0.1642), (0.0007103, -0.4509, -0.1642), (0.0007103, 0.4065, -0.3442), (0.0007103, -0.4509, -0.3442), (-0.428, -0.0832, -0.1642), (-0.428, -0.0832, -0.3442), (0.4294, -0.0832, -0.1642), (0.4294, -0.0832, -0.3442), (-0.428, -0.4509, -0.1642), (-0.4389, -0.457, 0.2893), (-0.428, 0.4065, -0.1642), (-0.4362, 0.4288, 0.2859), (0.4294, -0.4509, -0.1642), (0.4156, -0.4205, 0.2873), (0.4294, 0.4065, -0.1642), (0.4323, 0.4252, 0.2768), (-0.4543, 0.4328, -0.1642), (-0.4543, -0.4772, -0.1642), (0.4557, 0.4328, -0.1642), (0.4557, -0.4772, -0.1642), (-0.428, 0.4065, -0.3442), (-0.428, -0.4509, -0.3442), (0.4294, 0.4065, -0.3442), (0.4294, -0.4509, -0.3442), (-0.4543, 0.2845, -0.1642), (-0.4681, 0.2893, 0.2595), (0.4557, 0.2845, -0.1642), (0.4706, 0.2891, 0.2617), (-0.428, 0.2845, -0.1642), (0.4294, 0.2845, -0.1642), (-0.428, 0.2845, -0.3442), (0.4294, 0.2845, -0.3442), (-0.4013, 0.3451, 0.9504), (-0.4543, 0.4328, 0.9772), (0.4353, 0.4026, 0.9558), (0.3638, 0.3529, 0.924), (0.0007103, 0.4328, -0.1642), (-0.003088, 0.4584, 0.2601), (0.0007103, -0.4772, -0.1642), (0.0007103, -0.4772, 0.2676), (0.0007103, 0.4065, -0.1642), (0.0007103, -0.4509, -0.1642), (0.0007103, 0.4065, -0.3442), (0.0007103, -0.4509, -0.3442), (0.0007103, 0.2845, -0.3442), (0.0007103, 0.2845, 0.2676), (0.0007103, 0.4328, 0.9772), (0.0004549, 0.3557, 0.9019), (-0.4543, -0.09636, -0.1642), (0.4357, -0.06803, 0.2775), (-0.428, -0.0832, -0.1642), (-0.428, -0.0832, -0.3442), (-0.4466, -0.08627, 0.2784), (0.4557, -0.09636, -0.1642), (0.4294, -0.0832, -0.1642), (0.4294, -0.0832, -0.3442), (0.0007103, -0.0832, -0.3442), (0.0347, 0.0723, 0.3157), (0.3193, 0.4338, 0.2724), (0.3377, -0.4772, -0.1642), (0.3182, -0.4509, -0.1642), (0.3147, 0.2636, 0.2973), (0.3377, 0.4328, 0.9772), (0.2645, 0.3519, 0.9274), (0.3377, 0.4328, -0.1642), (0.308, -0.4352, 0.2822), (0.3182, 0.4065, -0.1642), (0.3316, -0.03162, 0.2874), (-0.3502, 0.4328, -0.1642), (-0.3383, -0.4616, 0.2843), (-0.3299, 0.4065, -0.1642), (-0.3371, 0.4355, 0.28), (-0.3502, -0.4772, -0.1642), (-0.3299, -0.4509, -0.1642), (-0.3123, 0.2487, 0.2928), (-0.3502, 0.4328, 0.9772), (-0.3138, 0.346, 0.9473), (-0.3365, -0.04998, 0.287), (0.4114, -0.04838, 0.4067), (0.4061, -0.4041, 0.3833), (-0.3381, -0.4568, 0.3604), (-0.4387, -0.4522, 0.3654), (-0.4209, -0.06708, 0.4382), (-0.4424, 0.3085, 0.4192), (0.3479, 0.3061, 0.4122), (0.4698, 0.3073, 0.4106), (0.3308, -0.01336, 0.4363), (0.3082, -0.4304, 0.3515), (-0.321, 0.273, 0.3639), (-0.3124, -0.04033, 0.4075)], [], [(8, 1, 4, 10), (13, 0, 5, 15), (12, 3, 6, 14), (18, 2, 7, 19), (3, 9, 11, 6), (16, 8, 10, 17), (1, 12, 14, 4), (2, 13, 15, 7), (0, 16, 17, 5), (9, 18, 19, 11), (36, 37, 23, 28), (76, 70, 27, 30), (65, 61, 25, 31), (84, 81, 21, 29), (81, 89, 101, 92), (62, 20, 29, 60), (82, 22, 28, 80), (41, 26, 30, 38), (72, 24, 31, 71), (68, 67, 35, 55), (54, 34, 43, 56), (66, 41, 38, 65), (22, 40, 36, 28), (23, 37, 44, 45), (30, 27, 39, 38), (60, 64, 37, 36), (87, 45, 44, 88), (39, 27, 46, 47), (73, 39, 47, 75), (83, 23, 45, 87), (70, 49, 58, 74), (86, 57, 59, 88), (74, 58, 59, 75), (32, 54, 56, 42), (63, 68, 55, 33), (85, 53, 50, 84), (78, 52, 48, 76), (79, 69, 51, 77), (71, 77, 51, 50), (80, 83, 49, 48), (73, 57, 69, 79), (42, 56, 68, 63), (29, 21, 64, 60), (24, 66, 65, 31), (56, 43, 67, 68), (40, 62, 60, 36), (79, 77, 99, 98), (38, 39, 61, 65), (89, 86, 100, 101), (31, 25, 77, 71), (86, 37, 95, 100), (26, 78, 76, 30), (46, 74, 75, 47), (27, 70, 74, 46), (57, 73, 75, 59), (53, 72, 71, 50), (48, 49, 70, 76), (57, 86, 89, 69), (28, 23, 83, 80), (20, 85, 84, 29), (37, 86, 88, 44), (49, 83, 87, 58), (58, 87, 88, 59), (52, 82, 80, 48), (69, 89, 81, 51), (50, 51, 81, 84), (101, 94, 93, 92), (100, 95, 94, 101), (97, 96, 98, 90), (90, 98, 99, 91), (64, 21, 93, 94), (21, 81, 92, 93), (73, 79, 98, 96), (61, 39, 97, 90), (39, 73, 96, 97), (37, 64, 94, 95), (77, 25, 91, 99), (25, 61, 90, 91)])
me_cube_003.polygons.foreach_set('material_index', [1, 1, 1, 1, 1, 1, 1, 1, 1, 1, 0, 0, 0, 0, 0, 0, 0, 0, 0, 0, 0, 0, 0, 0, 0, 0, 0, 0, 0, 0, 0, 0, 0, 0, 0, 0, 0, 0, 0, 0, 0, 0, 0, 0, 0, 0, 0, 0, 0, 0, 0, 0, 0, 0, 0, 0, 0, 0, 0, 0, 0, 0, 0, 0, 0, 0, 0, 0, 0, 0, 0, 0, 0, 0, 0, 0, 0, 0])
_uv = me_cube_003.uv_layers.new(name='UVMap')
_uv.uv.foreach_set('vector', [0.1997, 0.9314, 0.0248, 0.9314, 0.0248, 0.03593, 0.1997, 0.03593, 0.5094, 0.931, 0.03718, 0.931, 0.03718, 0.03641, 0.5094, 0.03641, 0.511, 0.9357, 0.03151, 0.9357, 0.03151, 0.05356, 0.511, 0.05356, 0.4228, 0.9309, 0.005407, 0.9309, 0.005407, 0.04807, 0.4228, 0.04807, 0.9799, 0.9309, 0.8149, 0.9309, 0.8149, 0.04807, 0.9799, 0.04807, 0.6057, 0.9314, 0.2259, 0.9314, 0.2259, 0.03593, 0.6057, 0.03593, 0.9756, 0.9357, 0.511, 0.9357, 0.511, 0.05356, 0.9756, 0.05356, 0.9756, 0.931, 0.5093, 0.931, 0.5093, 0.03641, 0.9756, 0.03641, 0.9958, 0.9314, 0.6067, 0.9314, 0.6067, 0.03593, 0.9958, 0.03593, 0.7909, 0.9309, 0.4288, 0.9309, 0.4288, 0.04807, 0.7909, 0.04807, 1.677, -1.48, 1.703, 0.8612, 2.474, 1.007, 2.497, -1.48, 2.38, -1.48, 2.279, 0.9328, 2.903, 0.9567, 3.032, -1.48, -0.4271, -1.48, -0.2706, 0.9605, -2.218, 1.015, -2.531, -1.48, -1.42, -1.48, -1.355, 0.9985, -1.91, 1.026, -1.995, -1.48, -2.445, 0.9985, -0.1709, 1.013, -0.1176, 1.679, -2.419, 1.419, -1.85, -0.3544, -1.85, -2.386, -1.995, -2.531, -1.995, -0.4271, -1.308, 2.351, -1.85, 2.351, -1.995, 2.497, -1.42, 2.497, 2.887, 1.677, 2.887, 2.351, 3.032, 2.497, 3.032, 1.677, 2.273, -2.386, 2.887, -2.386, 3.032, -2.531, 2.38, -2.531, 0.5186, -0.3544, 2.887, -0.3544, 2.887, -2.386, 0.5186, -2.386, 0.5186, 2.351, 2.887, 2.351, 2.887, 1.677, 0.5186, 1.677, 2.887, -0.3544, 2.887, 1.677, 3.032, 1.677, 3.032, -0.4271, -1.85, 2.351, -1.85, 1.677, -1.995, 1.677, -1.995, 2.497, 2.474, 1.007, 1.703, 0.8612, 2.012, 4.678, 2.497, 4.827, 2.497, -1.48, 2.455, 0.9567, 1.702, 0.8737, 1.677, -1.48, -0.4271, -1.48, -0.3714, 0.966, 1.703, 0.8612, 1.677, -1.48, -1.42, 2.497, -1.995, 2.497, -1.703, 2.012, -1.219, 2.017, 1.702, 0.8737, 2.455, 0.9567, 2.329, 4.708, 2.055, 4.533, 2.253, 1.07, 3.115, 0.8737, 2.525, 4.533, 1.976, 4.551, -1.348, 0.9747, -1.895, 1.007, -1.995, 4.827, -1.42, 4.827, 2.279, 0.9328, 0.4976, 0.8647, 0.5186, 4.827, 2.38, 4.827, -1.21, 1.045, 0.5186, 0.906, 0.5172, 4.411, -1.219, 4.662, 2.38, 2.497, 0.5186, 2.497, 0.5172, 2.07, 1.976, 2.049, -1.85, 2.351, 0.5186, 2.351, 0.5186, 1.677, -1.85, 1.677, -1.85, -0.3544, 0.5186, -0.3544, 0.5186, -2.386, -1.85, -2.386, -1.308, -2.386, 0.5186, -2.386, 0.5186, -2.531, -1.42, -2.531, 2.273, 2.351, 0.5186, 2.351, 0.5186, 2.497, 2.38, 2.497, 2.347, -0.06951, 0.7064, 0.5046, 0.5186, -2.531, 2.216, -2.299, 2.38, -1.48, 2.216, 0.9868, 0.5186, 0.906, 0.5186, -1.48, -1.42, -1.48, -1.348, 0.9747, 0.4976, 0.8647, 0.5186, -1.48, 2.253, 1.561, 0.5186, 1.677, 0.7064, 0.5046, 2.347, -0.06951, -1.85, 1.677, 0.5186, 1.677, 0.5186, -0.3544, -1.85, -0.3544, -2.531, -1.48, -2.42, 1.026, -0.3714, 0.966, -0.4271, -1.48, 2.887, -2.386, 2.887, -0.3544, 3.032, -0.4271, 3.032, -2.531, 0.5186, 1.677, 2.887, 1.677, 2.887, -0.3544, 0.5186, -0.3544, -1.85, 1.677, -1.85, -0.3544, -1.995, -0.4271, -1.995, 1.677, -0.06951, 1.015, -2.299, 0.9868, -2.273, 1.369, 0.03141, 1.838, 1.677, -1.48, 1.702, 0.8737, -0.2706, 0.9605, -0.4271, -1.48, -0.1709, 1.013, 1.479, 1.045, 1.614, 1.438, -0.1176, 1.679, 3.032, -1.48, 2.811, 1.015, 2.216, 0.9868, 2.38, -1.48, -1.21, 1.045, -2.072, 0.8612, -1.93, 1.744, -1.259, 1.438, 2.887, 2.351, 2.273, 2.351, 2.38, 2.497, 3.032, 2.497, 2.92, 2.329, 2.38, 2.497, 1.976, 2.049, 2.525, 2.055, 2.903, 0.9567, 2.279, 0.9328, 2.38, 4.827, 2.92, 4.708, 0.5186, 0.906, 2.253, 1.07, 1.976, 4.551, 0.5172, 4.411, 0.5186, -2.386, 2.273, -2.386, 2.38, -2.531, 0.5186, -2.531, 0.5186, -1.48, 0.4976, 0.8647, 2.279, 0.9328, 2.38, -1.48, 0.5186, 1.677, -1.21, 1.479, -1.344, -0.1709, 0.7064, 0.5046, -1.995, -1.48, -1.895, 1.007, -1.348, 0.9747, -1.42, -1.48, -1.85, -2.386, -1.308, -2.386, -1.42, -2.531, -1.995, -2.531, -2.072, 0.8612, -1.21, 1.045, -1.219, 4.662, -1.703, 4.678, 0.4976, 0.8647, -1.348, 0.9747, -1.42, 4.827, 0.5186, 4.827, 0.5186, 2.497, -1.42, 2.497, -1.219, 2.017, 0.5172, 2.07, 0.5186, 2.351, -1.308, 2.351, -1.42, 2.497, 0.5186, 2.497, 0.7064, 0.5046, -1.344, -0.1709, -1.355, -2.445, 0.5186, -2.531, 0.5186, -1.48, 0.5186, 0.906, -1.355, 0.9985, -1.42, -1.48, -1.211, -0.1176, -1.811, -0.2654, -1.909, -2.393, -1.353, -2.419, -1.259, 1.614, -1.93, 1.809, -1.811, -0.2654, -1.211, -0.1176, 3.11, 1.803, 2.437, 1.797, 2.343, 0.03141, 2.788, -0.1621, 2.788, -0.1621, 2.343, 0.03141, 2.218, -2.273, 2.759, -2.127, -0.3714, 0.966, -2.42, 1.026, -2.393, 1.446, -0.2654, 1.849, -1.91, 1.026, -1.355, 0.9985, -1.353, 1.419, -1.909, 1.446, 1.561, 1.07, -0.06951, 1.015, 0.03141, 1.838, 1.797, 1.705, -0.2706, 0.9605, 1.702, 0.8737, 1.803, 1.696, -0.1621, 1.675, 3.115, 0.8737, 2.253, 1.07, 2.437, 1.705, 3.11, 1.696, 1.703, 0.8612, -0.3714, 0.966, -0.2654, 1.849, 1.809, 1.744, 2.216, 0.9868, 2.811, 1.015, 2.759, 1.545, 2.218, 1.369, -2.218, 1.015, -0.2706, 0.9605, -0.1621, 1.675, -2.127, 1.545])
me_cube_003.materials.append(mat_leather)
me_cube_003.materials.append(mat_armchairlegs)
me_cube_003.update()
me_cube_004 = bpy.data.meshes.new('Cube.004')
me_cube_004.from_pydata([(-0.4471, -0.4811, -0.4547), (-0.4471, -0.4811, 1.909), (0.5529, -0.4811, -0.4547), (0.5529, -0.4811, 1.909), (-0.4471, -0.4811, 1.032), (0.5529, -0.4811, 1.032), (-0.4471, 0.2954, -0.4547), (-0.4471, 0.2954, 1.909), (0.5529, 0.2954, -0.4547), (0.5529, 0.2954, 1.909), (0.5529, 0.2954, 1.032), (-0.4471, 0.2954, 1.032), (-0.3787, 0.5189, -0.3863), (-0.4471, 0.4505, -0.4547), (-0.3787, 0.5189, 1.84), (-0.4471, 0.4505, 1.909), (0.4846, 0.5189, -0.3863), (0.5529, 0.4505, -0.4547), (0.5529, 0.4505, 1.909), (0.4846, 0.5189, 1.84), (-0.4471, 0.4505, 1.032), (-0.3787, 0.5189, 1.032), (0.4846, 0.5189, 1.032), (0.5529, 0.4505, 1.032), (-0.4471, 0.2654, -0.4547), (0.5529, 0.2654, 1.909), (0.5529, 0.2654, 1.032), (-0.4471, 0.2654, 1.909), (0.5529, 0.2654, -0.4547), (-0.4471, 0.2654, 1.032), (-0.4367, 0.2804, 1.886), (0.5426, 0.2804, -0.4282), (-0.4367, 0.2804, 1.027), (-0.4367, 0.2804, -0.4282), (0.5426, 0.2804, 1.886), (0.5426, 0.2804, 1.027), (0.5529, -0.4811, 1.012), (-0.4471, -0.4811, 1.012), (-0.4471, 0.2954, 1.012), (0.5529, 0.2954, 1.012), (-0.3787, 0.5189, 1.013), (-0.4471, 0.4505, 1.012), (0.5529, 0.4505, 1.012), (0.4846, 0.5189, 1.013), (-0.4471, 0.2654, 1.012), (0.5529, 0.2654, 1.012), (0.5426, 0.2804, 1.008), (-0.4367, 0.2804, 1.008), (-0.4471, -0.4811, 1.022), (-0.4301, 0.4495, 1.022), (0.4699, 0.5156, 1.022), (0.5529, -0.4811, 1.022), (-0.4301, 0.2997, 1.022), (0.5359, 0.2997, 1.022), (-0.364, 0.5156, 1.022), (0.5359, 0.4495, 1.022), (-0.4471, 0.2654, 1.022), (0.5529, 0.2654, 1.022), (0.5426, 0.2804, 1.018), (-0.4367, 0.2804, 1.018), (0.3185, 0.4815, 1.663), (0.3185, 0.4815, 1.748), (0.3185, 0.5661, 1.663), (0.3185, 0.5661, 1.748), (0.4031, 0.4815, 1.663), (0.4031, 0.4815, 1.748), (0.4031, 0.5661, 1.663), (0.4031, 0.5661, 1.748), (0.3411, 0.6632, 1.424), (0.3411, 0.6212, 1.424), (0.4256, 0.6212, 1.424), (0.4256, 0.6632, 1.424), (0.3393, 0.5598, 1.13), (0.3429, 0.5598, 1.215), (0.4274, 0.5622, 1.211), (0.4238, 0.5622, 1.127), (0.3428, 0.4522, 1.13), (0.3464, 0.4522, 1.215), (0.4308, 0.4545, 1.211), (0.4273, 0.4545, 1.127), (0.3185, 0.4815, 0.8242), (0.3185, 0.4815, 0.9088), (0.3185, 0.5661, 0.8242), (0.3185, 0.5661, 0.9088), (0.4031, 0.4815, 0.8242), (0.4031, 0.4815, 0.9088), (0.4031, 0.5661, 0.8242), (0.4031, 0.5661, 0.9088), (0.3411, 0.6632, 0.5854), (0.3411, 0.6212, 0.5854), (0.4256, 0.6212, 0.5854), (0.4256, 0.6632, 0.5854), (0.3393, 0.5598, 0.2916), (0.3429, 0.5598, 0.3761), (0.4274, 0.5622, 0.3726), (0.4238, 0.5622, 0.2881), (0.3428, 0.4522, 0.2915), (0.3464, 0.4522, 0.376), (0.4308, 0.4545, 0.3725), (0.4273, 0.4545, 0.2879)], [], [(55, 23, 10, 53), (11, 7, 15, 20), (26, 25, 3, 5), (5, 3, 1, 4), (24, 28, 2, 0), (25, 27, 1, 3), (51, 5, 4, 48), (57, 26, 5, 51), (13, 17, 8, 6), (54, 21, 22, 50), (59, 32, 11, 52), (23, 18, 9, 10), (21, 14, 19, 22), (18, 15, 7, 9), (32, 30, 7, 11), (40, 12, 13, 41), (17, 13, 12, 16), (15, 18, 19, 14), (42, 17, 16, 43), (14, 21, 20, 15), (18, 23, 22, 19), (52, 11, 20, 49), (4, 1, 27, 29), (48, 4, 29, 56), (58, 35, 26, 57), (34, 30, 27, 25), (33, 31, 28, 24), (35, 34, 25, 26), (10, 9, 34, 35), (6, 8, 31, 33), (9, 7, 30, 34), (53, 10, 35, 58), (29, 27, 30, 32), (56, 29, 32, 59), (24, 44, 47, 33), (8, 39, 46, 31), (31, 46, 45, 28), (0, 37, 44, 24), (6, 38, 41, 13), (55, 42, 43, 50), (54, 40, 41, 49), (33, 47, 38, 6), (12, 40, 43, 16), (28, 45, 36, 2), (2, 36, 37, 0), (17, 42, 39, 8), (21, 54, 49, 20), (23, 55, 50, 22), (44, 56, 59, 47), (39, 53, 58, 46), (46, 58, 57, 45), (37, 48, 56, 44), (38, 52, 49, 41), (47, 59, 52, 38), (40, 54, 50, 43), (45, 57, 51, 36), (36, 51, 48, 37), (42, 55, 53, 39), (60, 61, 63, 62), (62, 63, 68, 69), (66, 67, 65, 64), (64, 65, 61, 60), (62, 66, 64, 60), (67, 63, 61, 65), (68, 71, 75, 72), (67, 66, 70, 71), (66, 62, 69, 70), (63, 67, 71, 68), (75, 74, 78, 79), (69, 68, 72, 73), (71, 70, 74, 75), (70, 69, 73, 74), (77, 76, 79, 78), (74, 73, 77, 78), (72, 75, 79, 76), (73, 72, 76, 77), (80, 81, 83, 82), (82, 83, 88, 89), (86, 87, 85, 84), (84, 85, 81, 80), (82, 86, 84, 80), (87, 83, 81, 85), (88, 91, 95, 92), (87, 86, 90, 91), (86, 82, 89, 90), (83, 87, 91, 88), (95, 94, 98, 99), (89, 88, 92, 93), (91, 90, 94, 95), (90, 89, 93, 94), (97, 96, 99, 98), (94, 93, 97, 98), (92, 95, 99, 96), (93, 92, 96, 97)])
me_cube_004.polygons.foreach_set('material_index', [0, 0, 0, 0, 0, 0, 0, 0, 0, 0, 0, 0, 0, 0, 0, 0, 0, 0, 0, 0, 0, 0, 0, 0, 0, 0, 0, 0, 0, 0, 0, 0, 0, 0, 0, 0, 0, 0, 0, 0, 0, 0, 0, 0, 0, 0, 0, 0, 0, 0, 0, 0, 0, 0, 0, 0, 0, 0, 1, 1, 1, 1, 1, 1, 1, 1, 1, 1, 1, 1, 1, 1, 1, 1, 1, 1, 1, 1, 1, 1, 1, 1, 1, 1, 1, 1, 1, 1, 1, 1, 1, 1, 1, 1])
_uv = me_cube_004.uv_layers.new(name='UVMap')
_uv.uv.foreach_set('vector', [1.215, 0.6952, 1.248, 0.6972, 1.248, 0.3889, 1.215, 0.3974, 0.3889, 0.6615, 0.3889, 2.404, 0.6972, 2.404, 0.6972, 0.6615, 0.3293, 0.6615, 0.3293, 2.404, -1.154, 2.404, -1.154, 0.6615, 1.248, 0.6615, 1.248, 2.404, -0.7387, 2.404, -0.7387, 0.6615, -0.7387, 0.3293, 1.248, 0.3293, 1.248, -1.154, -0.7387, -1.154, 1.248, 0.3293, -0.7387, 0.3293, -0.7387, -1.154, 1.248, -1.154, 1.248, 0.642, 1.248, 0.6615, -0.7387, 0.6615, -0.7387, 0.642, 0.3293, 0.642, 0.3293, 0.6615, -1.154, 0.6615, -1.154, 0.642, -0.7387, 0.6972, 1.248, 0.6972, 1.248, 0.3889, -0.7387, 0.3889, -0.5737, 0.6428, -0.6028, 0.6615, 1.112, 0.6615, 1.083, 0.6428, 0.3591, 0.634, 0.3591, 0.6532, 0.3889, 0.6615, 0.3974, 0.642, 0.6972, 0.6615, 0.6972, 2.404, 0.3889, 2.404, 0.3889, 0.6615, -0.6028, 0.6615, -0.6028, 2.268, 1.112, 2.268, 1.112, 0.6615, 1.248, 0.6972, -0.7387, 0.6972, -0.7387, 0.3889, 1.248, 0.3889, 0.3591, 0.6532, 0.3591, 2.36, 0.3889, 2.404, 0.3889, 0.6615, -0.6028, 0.6242, -0.6028, -2.156, -0.7387, -2.292, -0.7387, 0.6224, 1.248, 0.6972, -0.7387, 0.6972, -0.6028, 0.8331, 1.112, 0.8331, -0.7387, 0.6972, 1.248, 0.6972, 1.112, 0.8331, -0.6028, 0.8331, 1.248, 0.6224, 1.248, -2.292, 1.112, -2.156, 1.112, 0.6242, -0.6028, 2.268, -0.6028, 0.6615, -0.7387, 0.6615, -0.7387, 2.404, 1.248, 2.404, 1.248, 0.6615, 1.112, 0.6615, 1.112, 2.268, -0.7049, 0.3974, -0.7387, 0.3889, -0.7387, 0.6972, -0.7049, 0.6952, -1.154, 0.6615, -1.154, 2.404, 0.3293, 2.404, 0.3293, 0.6615, -1.154, 0.642, -1.154, 0.6615, 0.3293, 0.6615, 0.3293, 0.642, 0.3591, 0.634, 0.3591, 0.6532, 0.3293, 0.6615, 0.3293, 0.642, 1.228, 2.36, -0.7181, 2.36, -0.7387, 2.404, 1.248, 2.404, -0.7181, -2.239, 1.228, -2.239, 1.248, -2.292, -0.7387, -2.292, 0.3591, 0.6532, 0.3591, 2.36, 0.3293, 2.404, 0.3293, 0.6615, 0.3889, 0.6615, 0.3889, 2.404, 0.3591, 2.36, 0.3591, 0.6532, -0.7387, -2.292, 1.248, -2.292, 1.228, -2.239, -0.7181, -2.239, 1.248, 2.404, -0.7387, 2.404, -0.7181, 2.36, 1.228, 2.36, 0.3974, 0.642, 0.3889, 0.6615, 0.3591, 0.6532, 0.3591, 0.634, 0.3293, 0.6615, 0.3293, 2.404, 0.3591, 2.36, 0.3591, 0.6532, 0.3293, 0.642, 0.3293, 0.6615, 0.3591, 0.6532, 0.3591, 0.634, 0.3293, -2.292, 0.3293, 0.6224, 0.3591, 0.6148, 0.3591, -2.239, 0.3889, -2.292, 0.3889, 0.6224, 0.3591, 0.6148, 0.3591, -2.239, 0.3591, -2.239, 0.3591, 0.6148, 0.3293, 0.6224, 0.3293, -2.292, -1.154, -2.292, -1.154, 0.6224, 0.3293, 0.6224, 0.3293, -2.292, 0.3889, -2.292, 0.3889, 0.6224, 0.6972, 0.6224, 0.6972, -2.292, 1.215, 0.6952, 1.248, 0.6972, 1.112, 0.8331, 1.083, 0.8265, -0.5737, 0.8265, -0.6028, 0.8331, -0.7387, 0.6972, -0.7049, 0.6952, 0.3591, -2.239, 0.3591, 0.6148, 0.3889, 0.6224, 0.3889, -2.292, -0.6028, -2.156, -0.6028, 0.6242, 1.112, 0.6242, 1.112, -2.156, 0.3293, -2.292, 0.3293, 0.6224, -1.154, 0.6224, -1.154, -2.292, 1.248, -2.292, 1.248, 0.6224, -0.7387, 0.6224, -0.7387, -2.292, 0.6972, -2.292, 0.6972, 0.6224, 0.3889, 0.6224, 0.3889, -2.292, -0.6028, 0.8331, -0.5737, 0.8265, -0.7049, 0.6952, -0.7387, 0.6972, 1.248, 0.6972, 1.215, 0.6952, 1.083, 0.8265, 1.112, 0.8331, 0.3293, 0.6224, 0.3293, 0.642, 0.3591, 0.634, 0.3591, 0.6148, 0.3889, 0.6224, 0.3974, 0.642, 0.3591, 0.634, 0.3591, 0.6148, 0.3591, 0.6148, 0.3591, 0.634, 0.3293, 0.642, 0.3293, 0.6224, -1.154, 0.6224, -1.154, 0.642, 0.3293, 0.642, 0.3293, 0.6224, -0.7387, 0.3889, -0.7049, 0.3974, -0.7049, 0.6952, -0.7387, 0.6972, 0.3591, 0.6148, 0.3591, 0.634, 0.3974, 0.642, 0.3889, 0.6224, -0.6028, 0.6242, -0.5737, 0.6428, 1.083, 0.6428, 1.112, 0.6242, 0.3293, 0.6224, 0.3293, 0.642, -1.154, 0.642, -1.154, 0.6224, 1.248, 0.6224, 1.248, 0.642, -0.7387, 0.642, -0.7387, 0.6224, 1.248, 0.6972, 1.215, 0.6952, 1.215, 0.3974, 1.248, 0.3889, 0.8047, 0.6916, 0.7943, 0.6916, 0.7943, 0.7021, 0.8048, 0.702, 0.8048, 0.702, 0.7943, 0.7021, 0.8344, 0.7138, 0.8343, 0.7086, 0.8048, 0.702, 0.7943, 0.7021, 0.7943, 0.6916, 0.8047, 0.6916, 0.8048, 0.7035, 0.7944, 0.7035, 0.7943, 0.6931, 0.8047, 0.693, 0.8663, 0.6926, 0.8663, 0.7031, 0.8768, 0.703, 0.8767, 0.6926, 0.8663, 0.7031, 0.8663, 0.6926, 0.8767, 0.6926, 0.8768, 0.703, 0.8343, 0.6956, 0.8343, 0.7061, 0.8711, 0.7056, 0.8706, 0.6952, 0.7943, 0.7021, 0.8048, 0.702, 0.8343, 0.7086, 0.8344, 0.7138, 0.8048, 0.7035, 0.8047, 0.693, 0.8343, 0.6956, 0.8343, 0.7061, 0.7943, 0.6931, 0.7944, 0.7035, 0.8343, 0.7061, 0.8343, 0.6956, 0.871, 0.7011, 0.8606, 0.7012, 0.8605, 0.6879, 0.871, 0.6878, 0.8343, 0.7086, 0.8344, 0.7138, 0.8706, 0.7008, 0.8602, 0.7009, 0.8344, 0.7138, 0.8343, 0.7086, 0.8606, 0.7012, 0.871, 0.7011, 0.8343, 0.7061, 0.8343, 0.6956, 0.8601, 0.6957, 0.8606, 0.7061, 0.8602, 0.6961, 0.8706, 0.6956, 0.8711, 0.7061, 0.8607, 0.7066, 0.8669, 0.7061, 0.8671, 0.6957, 0.8804, 0.696, 0.8802, 0.7064, 0.8671, 0.6952, 0.8668, 0.7057, 0.8802, 0.706, 0.8804, 0.6956, 0.8602, 0.7009, 0.8706, 0.7008, 0.8705, 0.6875, 0.8601, 0.6876, 0.9084, 0.6909, 0.8979, 0.691, 0.898, 0.7014, 0.9085, 0.7014, 0.9085, 0.7014, 0.898, 0.7014, 0.938, 0.7132, 0.938, 0.708, 0.9085, 0.7014, 0.898, 0.7014, 0.8979, 0.691, 0.9084, 0.6909, 0.9085, 0.7028, 0.898, 0.7029, 0.898, 0.6924, 0.9084, 0.6924, 0.8663, 0.6926, 0.8663, 0.7031, 0.8768, 0.703, 0.8767, 0.6926, 0.8663, 0.7031, 0.8663, 0.6926, 0.8767, 0.6926, 0.8768, 0.703, 0.9379, 0.695, 0.938, 0.7054, 0.9747, 0.705, 0.9742, 0.6946, 0.898, 0.7014, 0.9085, 0.7014, 0.938, 0.708, 0.938, 0.7132, 0.9085, 0.7028, 0.9084, 0.6924, 0.9379, 0.695, 0.938, 0.7054, 0.898, 0.6924, 0.898, 0.7029, 0.938, 0.7054, 0.9379, 0.695, 0.9747, 0.7005, 0.9643, 0.7005, 0.9642, 0.6872, 0.9746, 0.6872, 0.938, 0.708, 0.938, 0.7132, 0.9743, 0.7002, 0.9638, 0.7002, 0.938, 0.7132, 0.938, 0.708, 0.9643, 0.7005, 0.9747, 0.7005, 0.938, 0.7054, 0.9379, 0.695, 0.9638, 0.6951, 0.9643, 0.7055, 0.9638, 0.6955, 0.9743, 0.695, 0.9748, 0.7054, 0.9643, 0.7059, 0.8669, 0.7061, 0.8671, 0.6957, 0.8804, 0.696, 0.8802, 0.7064, 0.8671, 0.6952, 0.8668, 0.7057, 0.8802, 0.706, 0.8804, 0.6956, 0.9638, 0.7002, 0.9743, 0.7002, 0.9742, 0.6869, 0.9638, 0.6869])
me_cube_004.materials.append(mat_fridge)
me_cube_004.materials.append(mat_blacktiling)
me_cube_004.update()
me_cube_005 = bpy.data.meshes.new('Cube.005')
me_cube_005.from_pydata([(-0.5, -0.5, -0.5), (3.109, 0.119, 0.4654), (-0.5, -0.5, 0.5608), (3.384, -0.06357, 0.5916), (-0.5, 0.5, -0.5), (3.004, -0.1764, 0.5916), (-0.5, 0.5, 0.5608), (2.769, 0.119, 0.5916), (3.72, -0.5, -0.5), (3.004, 0.4145, 0.5916), (3.72, -0.5, 0.5608), (3.384, 0.3016, 0.5916), (3.72, 0.5, -0.5), (3.72, 0.5, 0.5608), (-0.5, -0.5, 0.6542), (-0.5, 0.5, 0.6542), (3.72, 0.5, 0.6542), (3.72, -0.5, 0.6542), (3.047, -0.05463, 0.4995), (-0.5999, -0.5, 0.5608), (3.27, 0.0117, 0.4995), (-0.5706, 0.5706, 0.5608), (3.209, -0.162, 0.5737), (3.79, 0.5706, 0.5608), (3.432, 0.119, 0.5737), (3.82, -0.5, 0.5608), (3.27, 0.2263, 0.4995), (-0.5999, -0.5, 0.6542), (-0.5706, 0.5706, 0.6542), (2.909, 0.119, 0.4995), (3.79, 0.5706, 0.6542), (2.847, -0.05464, 0.5737), (3.82, -0.5, 0.6542), (3.047, 0.2927, 0.4995), (2.847, 0.2927, 0.5737), (3.209, 0.4, 0.5737), (2.873, 0.3646, 0.6542), (2.931, 0.4056, 0.6542), (3.291, 0.4, 0.6542), (3.142, 0.4444, 0.6542), (3.068, 0.4462, 0.6542), (2.755, 0.05333, 0.6542), (2.78, -0.01019, 0.6542), (2.755, 0.1847, 0.6542), (2.78, 0.2482, 0.6542), (2.873, -0.1265, 0.6542), (2.931, -0.1676, 0.6542), (3.068, -0.2082, 0.6542), (3.142, -0.2064, 0.6542), (3.458, 0.04711, 0.6542), (3.458, 0.1909, 0.6542), (3.437, 0.2555, 0.6542), (3.352, -0.1238, 0.6542), (3.291, -0.162, 0.6542), (3.437, -0.0175, 0.6542), (3.352, 0.3618, 0.6542), (3.078, -0.3316, 0.6203), (3.078, -0.3316, 0.7151), (3.078, -0.2369, 0.6203), (3.078, -0.2369, 0.7151), (3.172, -0.3316, 0.6203), (3.172, -0.3316, 0.7151), (3.172, -0.2369, 0.6203), (3.172, -0.2369, 0.7151), (3.078, -0.1412, 0.9923), (3.078, -0.1607, 0.8996), (3.172, -0.1607, 0.8996), (3.172, -0.1412, 0.9923), (3.079, -0.02041, 0.8971), (3.079, -0.03994, 0.8585), (3.174, -0.03994, 0.8585), (3.174, -0.02041, 0.8971), (3.262, -0.2369, 0.7151), (3.262, -0.2369, 0.6203), (3.262, -0.3316, 0.6203), (3.262, -0.3316, 0.7151), (2.992, -0.2369, 0.6203), (2.992, -0.3316, 0.6203), (2.992, -0.3316, 0.7151), (2.992, -0.2369, 0.7151)], [], [(0, 2, 6, 4), (4, 6, 13, 12), (12, 13, 10, 8), (8, 10, 2, 0), (4, 12, 8, 0), (15, 16, 30, 28), (54, 52, 17, 16, 51, 50, 49), (51, 16, 15, 14, 17, 52, 53, 48, 47, 46, 45, 42, 41, 43, 44, 36, 37, 40, 39, 38, 55), (17, 10, 25, 32), (2, 10, 17, 14), (10, 13, 23, 25), (25, 23, 30, 32), (21, 19, 27, 28), (23, 21, 28, 30), (6, 2, 19, 21), (2, 14, 27, 19), (13, 6, 21, 23), (16, 17, 32, 30), (14, 15, 28, 27), (1, 18, 20), (3, 24, 20), (1, 29, 18), (1, 33, 29), (1, 26, 33), (24, 3, 54, 49), (22, 5, 47, 48), (42, 31, 7, 41), (36, 34, 9, 37), (38, 35, 11, 55), (3, 52, 54), (5, 46, 47), (7, 43, 41), (9, 40, 37), (11, 51, 55), (35, 38, 39), (40, 9, 35, 39), (44, 34, 36), (43, 7, 34, 44), (31, 42, 45), (5, 31, 45, 46), (22, 48, 53), (3, 22, 53, 52), (24, 49, 50), (11, 24, 50, 51), (26, 11, 35), (26, 35, 33), (33, 35, 9), (33, 9, 34), (33, 34, 29), (29, 34, 7), (29, 7, 31), (29, 31, 18), (18, 31, 5), (24, 11, 26), (24, 26, 20), (20, 26, 1), (18, 5, 22), (18, 22, 20), (20, 22, 3), (59, 58, 76, 79), (58, 59, 63, 62), (63, 61, 75, 72), (60, 61, 57, 56), (58, 62, 60, 56), (59, 57, 64, 65), (66, 65, 69, 70), (57, 61, 67, 64), (63, 59, 65, 66), (61, 63, 66, 67), (70, 69, 68, 71), (67, 66, 70, 71), (65, 64, 68, 69), (64, 67, 71, 68), (73, 72, 75, 74), (62, 63, 72, 73), (61, 60, 74, 75), (60, 62, 73, 74), (77, 78, 79, 76), (56, 57, 78, 77), (57, 59, 79, 78), (58, 56, 77, 76)])
me_cube_005.polygons.foreach_set('material_index', [0, 0, 0, 1, 1, 1, 1, 1, 1, 1, 1, 1, 1, 1, 1, 1, 1, 1, 1, 1, 1, 1, 1, 1, 1, 1, 1, 1, 1, 1, 1, 1, 1, 1, 1, 1, 1, 1, 1, 1, 1, 1, 1, 1, 1, 1, 1, 1, 1, 1, 1, 1, 1, 1, 1, 1, 1, 1, 1, 2, 2, 2, 2, 2, 2, 2, 2, 2, 2, 2, 2, 2, 2, 2, 2, 2, 2, 2, 2, 2, 2])
_uv = me_cube_005.uv_layers.new(name='UVMap')
_uv.uv.foreach_set('vector', [-1.109, 0.8817, 2.109, 0.8817, 2.109, -2.153, -1.109, -2.153, -1.109, 5.719, 2.109, 5.719, 2.109, -7.085, -1.109, -7.085, -1.109, -2.153, 2.109, -2.153, 2.109, 0.8817, -1.109, 0.8817, 6.902, -2.292, 6.902, 0.9263, -5.902, 0.9263, -5.902, -2.292, -5.902, 1.97, 6.902, 1.97, 6.902, -1.065, -5.902, -1.065, -5.902, 1.97, 6.902, 1.97, 7.116, 2.184, -6.116, 2.184, 6.043, 0.3993, 5.787, 0.07676, 6.902, -1.065, 6.902, 1.97, 6.043, 1.228, 6.107, 1.032, 6.107, 0.5953, 6.043, 1.228, 6.902, 1.97, -5.902, 1.97, -5.902, -1.065, 6.902, -1.065, 5.787, 0.07676, 5.602, -0.03905, 5.148, -0.1739, 4.924, -0.1793, 4.509, -0.05607, 4.331, 0.06841, 4.05, 0.4215, 3.976, 0.6142, 3.976, 1.013, 4.05, 1.206, 4.331, 1.559, 4.509, 1.683, 4.924, 1.806, 5.148, 1.801, 5.602, 1.666, 5.787, 1.55, 6.902, 1.21, 6.902, 0.9263, 7.205, 0.9263, 7.205, 1.21, -5.902, 0.9263, 6.902, 0.9263, 6.902, 1.21, -5.902, 1.21, 6.902, -1.065, 6.902, 1.97, 7.116, 2.184, 7.205, -1.065, -1.065, 0.9263, 2.184, 0.9263, 2.184, 1.21, -1.065, 1.21, 2.184, 0.9263, -1.065, 0.9263, -1.065, 1.21, 2.184, 1.21, 7.116, 0.9263, -6.116, 0.9263, -6.116, 1.21, 7.116, 1.21, -5.902, 1.97, -5.902, -1.065, -6.205, -1.065, -6.116, 2.184, -5.902, 0.9263, -5.902, 1.21, -6.205, 1.21, -6.205, 0.9263, 6.902, 1.97, -5.902, 1.97, -6.116, 2.184, 7.116, 2.184, 6.902, 1.97, 6.902, -1.065, 7.205, -1.065, 7.116, 2.184, -5.902, -1.065, -5.902, 1.97, -6.116, 2.184, -6.205, -1.065, 0.1809, 0.01704, 0.1376, 0.05898, 0.2483, 0.0786, 0.3115, 0.1678, 0.3696, 0.1803, 0.3316, 0.1058, 0.9106, 0.01518, 0.852, 0.109, 0.9301, 0.07712, 0.7258, 0.01518, 0.7063, 0.07712, 0.7843, 0.109, 0.5463, 0.01704, 0.479, 0.0786, 0.5897, 0.05898, 0.3757, 0.1494, 0.3137, 0.1391, 0.3366, 0.1678, 0.3592, 0.1739, 0.1955, 0.1044, 0.07949, 0.09265, 0.1155, 0.116, 0.1572, 0.122, 0.8425, 0.1613, 0.8694, 0.1326, 0.8032, 0.1393, 0.8192, 0.1614, 0.7458, 0.1471, 0.7705, 0.1294, 0.6762, 0.1088, 0.7114, 0.1376, 0.4701, 0.1285, 0.51, 0.1047, 0.4096, 0.1089, 0.4346, 0.1281, 0.3117, 0.09245, 0.2891, 0.1103, 0.3381, 0.1155, 0.06835, 0.07957, 0.03325, 0.1009, 0.1013, 0.09817, 0.8182, 0.1029, 0.8005, 0.1239, 0.8358, 0.1239, 0.6589, 0.07957, 0.6259, 0.09817, 0.694, 0.1009, 0.4156, 0.09245, 0.3892, 0.1155, 0.4382, 0.1103, 0.5238, 0.09992, 0.4845, 0.1235, 0.559, 0.1199, 0.6117, 0.116, 0.6478, 0.09265, 0.5317, 0.1044, 0.57, 0.122, 0.795, 0.1418, 0.7646, 0.1154, 0.7415, 0.135, 0.8172, 0.1614, 0.8331, 0.1393, 0.7669, 0.1326, 0.7939, 0.1613, 0.8718, 0.1154, 0.8414, 0.1418, 0.8949, 0.135, 0.9602, 0.1088, 0.8658, 0.1294, 0.8905, 0.1471, 0.925, 0.1376, 0.2035, 0.09992, 0.1683, 0.1199, 0.2428, 0.1235, 0.3177, 0.1089, 0.2173, 0.1047, 0.2572, 0.1285, 0.2927, 0.1281, 0.3636, 0.1277, 0.3443, 0.1516, 0.383, 0.1516, 0.4135, 0.1391, 0.3516, 0.1494, 0.3681, 0.1739, 0.3907, 0.1678, 0.4714, 0.08768, 0.4167, 0.1343, 0.5193, 0.1219, 0.4795, 0.08519, 0.5225, 0.1225, 0.5903, 0.07046, 0.5972, 0.07153, 0.5205, 0.1172, 0.633, 0.1064, 0.7012, 0.08231, 0.6863, 0.126, 0.7724, 0.1521, 0.7054, 0.08381, 0.765, 0.1611, 0.7838, 0.1082, 0.7896, 0.1094, 0.7668, 0.1611, 0.8354, 0.1733, 0.8468, 0.1094, 0.801, 0.1733, 0.8695, 0.1611, 0.8526, 0.1082, 0.8713, 0.1611, 0.931, 0.08381, 0.9352, 0.08231, 0.8639, 0.1521, 0.9501, 0.126, 0.3576, 0.1803, 0.4157, 0.1678, 0.3957, 0.1058, 0.3636, 0.1858, 0.3925, 0.1074, 0.3348, 0.1074, 0.3348, 0.1082, 0.3925, 0.1082, 0.3636, 0.01398, 0.1301, 0.07153, 0.09431, 0.1064, 0.2068, 0.1172, 0.137, 0.07046, 0.2047, 0.1225, 0.2478, 0.08519, 0.2559, 0.08768, 0.208, 0.1219, 0.3106, 0.1343, 0.6382, 0.6546, 0.6382, 0.6504, 0.642, 0.6504, 0.642, 0.6546, 0.6382, 0.6504, 0.6382, 0.6546, 0.634, 0.6546, 0.634, 0.6504, 0.6407, 0.6445, 0.6442, 0.6469, 0.6442, 0.6469, 0.6407, 0.6445, 0.6221, 0.6512, 0.6221, 0.647, 0.6262, 0.647, 0.6262, 0.6512, 0.6442, 0.6402, 0.6442, 0.636, 0.6484, 0.636, 0.6484, 0.6402, 0.6336, 0.6379, 0.6371, 0.6355, 0.6371, 0.6504, 0.6355, 0.6465, 0.634, 0.6622, 0.6382, 0.6622, 0.6382, 0.663, 0.634, 0.663, 0.6262, 0.647, 0.6221, 0.647, 0.6221, 0.6342, 0.6262, 0.6342, 0.634, 0.6546, 0.6382, 0.6546, 0.6382, 0.6622, 0.634, 0.6622, 0.6442, 0.6469, 0.6407, 0.6445, 0.6426, 0.6359, 0.6442, 0.632, 0.6181, 0.6512, 0.6181, 0.6554, 0.6184, 0.6554, 0.6184, 0.6512, 0.6442, 0.632, 0.6426, 0.6359, 0.6371, 0.6344, 0.6374, 0.6325, 0.6355, 0.6465, 0.6371, 0.6504, 0.6303, 0.6499, 0.6301, 0.648, 0.6262, 0.6342, 0.6221, 0.6342, 0.622, 0.632, 0.6262, 0.632, 0.6383, 0.648, 0.6407, 0.6445, 0.6442, 0.6469, 0.6418, 0.6504, 0.634, 0.6504, 0.634, 0.6546, 0.6301, 0.6546, 0.6301, 0.6504, 0.6221, 0.647, 0.6221, 0.6512, 0.6181, 0.6512, 0.6181, 0.647, 0.6484, 0.636, 0.6442, 0.636, 0.6442, 0.632, 0.6484, 0.632, 0.6347, 0.632, 0.6371, 0.6355, 0.6336, 0.6379, 0.6313, 0.6344, 0.6262, 0.6512, 0.6262, 0.647, 0.63, 0.647, 0.63, 0.6512, 0.6371, 0.6355, 0.6336, 0.6379, 0.6336, 0.6379, 0.6371, 0.6355, 0.6442, 0.6402, 0.6484, 0.6402, 0.6484, 0.644, 0.6442, 0.644])
me_cube_005.materials.append(mat_wood)
me_cube_005.materials.append(mat_marble)
me_cube_005.materials.append(mat_blacktiling)
me_cube_005.update()
me_icosphere = bpy.data.meshes.new('Icosphere')
me_icosphere.from_pydata([(0.0, -2.18e-08, -1.076), (0.925, -0.3335, -0.8456), (-0.3533, -0.5396, -0.8456), (-1.143, -2.18e-08, -0.8456), (-0.3533, 0.5396, -0.8456), (0.925, 0.3335, -0.8456), (0.3533, -0.5396, -0.4725), (-0.925, -0.3335, -0.4725), (-0.925, 0.3335, -0.4725), (0.3533, 0.5396, -0.4725), (1.143, -2.18e-08, -0.4725), (0.0, -2.18e-08, -0.2418), (-0.2077, -0.3172, -1.014), (0.5437, -0.196, -1.014), (0.336, -0.5132, -0.8784), (1.087, -2.18e-08, -0.8784), (0.5437, 0.196, -1.014), (-0.6721, -2.18e-08, -1.014), (-0.8797, -0.3172, -0.8784), (-0.2077, 0.3172, -1.014), (-0.8797, 0.3172, -0.8784), (0.336, 0.5132, -0.8784), (1.216, -0.196, -0.659), (1.216, 0.196, -0.659), (0.0, -0.6343, -0.659), (0.7514, -0.5132, -0.659), (-1.216, -0.196, -0.659), (-0.7514, -0.5132, -0.659), (-0.7514, 0.5132, -0.659), (-1.216, 0.196, -0.659), (0.7514, 0.5132, -0.659), (0.0, 0.6343, -0.659), (0.8797, -0.3172, -0.4397), (-0.336, -0.5132, -0.4397), (-1.087, -2.18e-08, -0.4397), (-0.336, 0.5132, -0.4397), (0.8797, 0.3172, -0.4397), (0.2077, -0.3172, -0.3041), (0.6721, -2.18e-08, -0.3041), (-0.5437, -0.196, -0.3041), (-0.5437, 0.196, -0.3041), (0.2077, 0.3172, -0.3041)], [], [(0, 13, 12), (1, 13, 15), (0, 12, 17), (0, 17, 19), (0, 19, 16), (1, 15, 22), (2, 14, 24), (3, 18, 26), (4, 20, 28), (5, 21, 30), (1, 22, 25), (2, 24, 27), (3, 26, 29), (4, 28, 31), (5, 30, 23), (6, 32, 37), (7, 33, 39), (8, 34, 40), (9, 35, 41), (10, 36, 38), (38, 41, 11), (38, 36, 41), (36, 9, 41), (41, 40, 11), (41, 35, 40), (35, 8, 40), (40, 39, 11), (40, 34, 39), (34, 7, 39), (39, 37, 11), (39, 33, 37), (33, 6, 37), (37, 38, 11), (37, 32, 38), (32, 10, 38), (23, 36, 10), (23, 30, 36), (30, 9, 36), (31, 35, 9), (31, 28, 35), (28, 8, 35), (29, 34, 8), (29, 26, 34), (26, 7, 34), (27, 33, 7), (27, 24, 33), (24, 6, 33), (25, 32, 6), (25, 22, 32), (22, 10, 32), (30, 31, 9), (30, 21, 31), (21, 4, 31), (28, 29, 8), (28, 20, 29), (20, 3, 29), (26, 27, 7), (26, 18, 27), (18, 2, 27), (24, 25, 6), (24, 14, 25), (14, 1, 25), (22, 23, 10), (22, 15, 23), (15, 5, 23), (16, 21, 5), (16, 19, 21), (19, 4, 21), (19, 20, 4), (19, 17, 20), (17, 3, 20), (17, 18, 3), (17, 12, 18), (12, 2, 18), (15, 16, 5), (15, 13, 16), (13, 0, 16), (12, 14, 2), (12, 13, 14), (13, 1, 14)])
_uv = me_icosphere.uv_layers.new(name='UVMap')
_uv.uv.foreach_set('vector', [0.1809, 0.01704, 0.2483, 0.0786, 0.1376, 0.05898, 0.3115, 0.1678, 0.3316, 0.1058, 0.3696, 0.1803, 0.9106, 0.01518, 0.9301, 0.07712, 0.852, 0.109, 0.7258, 0.01518, 0.7843, 0.109, 0.7063, 0.07712, 0.5463, 0.01704, 0.5897, 0.05898, 0.479, 0.0786, 0.3137, 0.1391, 0.3757, 0.1494, 0.351, 0.186, 0.07949, 0.09265, 0.1955, 0.1044, 0.1384, 0.1308, 0.8032, 0.1393, 0.8694, 0.1326, 0.8292, 0.1754, 0.6762, 0.1088, 0.7705, 0.1294, 0.7337, 0.1558, 0.4096, 0.1089, 0.51, 0.1047, 0.4504, 0.1402, 0.3117, 0.09245, 0.3548, 0.1302, 0.2748, 0.1217, 0.06835, 0.07957, 0.1223, 0.11, 0.01101, 0.1145, 0.8182, 0.1029, 0.847, 0.1371, 0.7893, 0.1371, 0.6589, 0.07957, 0.7163, 0.1145, 0.605, 0.11, 0.4156, 0.09245, 0.4525, 0.1217, 0.3725, 0.1302, 0.1984, 0.2729, 0.2845, 0.2468, 0.2133, 0.3166, -0.05887, 0.2637, 0.04368, 0.2761, -0.0042, 0.3103, 0.7369, 0.2393, 0.795, 0.2267, 0.757, 0.3012, 0.5204, 0.2874, 0.6328, 0.2766, 0.5561, 0.3223, 0.3257, 0.2332, 0.3943, 0.2455, 0.3715, 0.2971, 0.4002, 0.3351, 0.4783, 0.367, 0.4588, 0.4289, 0.4029, 0.3156, 0.4217, 0.2627, 0.4813, 0.34, 0.4427, 0.2468, 0.5289, 0.2729, 0.514, 0.3166, 0.5905, 0.3813, 0.7011, 0.3617, 0.6338, 0.4232, 0.5887, 0.3474, 0.6564, 0.2954, 0.6995, 0.3327, 0.6836, 0.2761, 0.7861, 0.2637, 0.7315, 0.3103, 0.7893, 0.3383, 0.847, 0.3383, 0.8182, 0.4326, 0.7893, 0.3203, 0.8182, 0.242, 0.847, 0.3203, 0.8413, 0.2267, 0.8994, 0.2393, 0.8793, 0.3012, 0.02614, 0.3617, 0.1368, 0.3813, 0.09347, 0.4232, 0.02776, 0.3327, 0.07083, 0.2954, 0.1386, 0.3474, 0.09446, 0.2766, 0.2069, 0.2874, 0.1711, 0.3223, 0.249, 0.367, 0.327, 0.3351, 0.2685, 0.4289, 0.246, 0.34, 0.3056, 0.2627, 0.3244, 0.3156, 0.333, 0.2455, 0.4016, 0.2332, 0.3557, 0.2971, 0.3788, 0.1678, 0.419, 0.2105, 0.3528, 0.2038, 0.3761, 0.1526, 0.456, 0.1627, 0.4215, 0.192, 0.455, 0.1789, 0.5124, 0.2259, 0.4181, 0.2053, 0.5919, 0.1975, 0.6491, 0.2239, 0.533, 0.2356, 0.6033, 0.1722, 0.7146, 0.1667, 0.6559, 0.202, 0.7263, 0.192, 0.7671, 0.2233, 0.6667, 0.2275, 0.8008, 0.1592, 0.8254, 0.1957, 0.7635, 0.206, 0.7893, 0.1488, 0.847, 0.1488, 0.8182, 0.1846, 0.8356, 0.1592, 0.8729, 0.206, 0.8109, 0.1957, 0.0009978, 0.192, 0.06062, 0.2275, -0.0398, 0.2233, 0.01272, 0.1667, 0.1239, 0.1722, 0.07137, 0.202, 0.1354, 0.1975, 0.1942, 0.2356, 0.07821, 0.2239, 0.2723, 0.1789, 0.3091, 0.2053, 0.2148, 0.2259, 0.2713, 0.1627, 0.3512, 0.1526, 0.3058, 0.192, 0.3484, 0.1678, 0.3744, 0.2038, 0.3082, 0.2105, 0.4671, 0.1412, 0.5783, 0.1457, 0.5244, 0.1761, 0.4651, 0.1352, 0.5238, 0.09992, 0.5764, 0.1297, 0.5317, 0.1044, 0.6478, 0.09265, 0.5889, 0.1308, 0.7262, 0.1376, 0.8062, 0.1291, 0.7631, 0.1668, 0.7301, 0.1447, 0.7646, 0.1154, 0.81, 0.1548, 0.7669, 0.1326, 0.8331, 0.1393, 0.8071, 0.1754, 0.8302, 0.1291, 0.9101, 0.1376, 0.8732, 0.1668, 0.8264, 0.1548, 0.8718, 0.1154, 0.9063, 0.1447, 0.8658, 0.1294, 0.9602, 0.1088, 0.9027, 0.1558, 0.149, 0.1457, 0.2602, 0.1412, 0.2029, 0.1761, 0.1509, 0.1297, 0.2035, 0.09992, 0.2621, 0.1352, 0.2173, 0.1047, 0.3177, 0.1089, 0.2769, 0.1402, 0.3348, 0.1255, 0.3925, 0.1255, 0.3636, 0.1597, 0.3348, 0.1634, 0.3636, 0.1277, 0.3925, 0.1634, 0.3516, 0.1494, 0.4135, 0.1391, 0.3762, 0.186, 0.4714, 0.08768, 0.5193, 0.1219, 0.4167, 0.1343, 0.4795, 0.08519, 0.5903, 0.07046, 0.5225, 0.1225, 0.5972, 0.07153, 0.633, 0.1064, 0.5205, 0.1172, 0.7012, 0.08231, 0.7724, 0.1521, 0.6863, 0.126, 0.7054, 0.08381, 0.7838, 0.1082, 0.765, 0.1611, 0.7896, 0.1094, 0.8354, 0.1733, 0.7668, 0.1611, 0.8468, 0.1094, 0.8695, 0.1611, 0.801, 0.1733, 0.8526, 0.1082, 0.931, 0.08381, 0.8713, 0.1611, 0.9352, 0.08231, 0.9501, 0.126, 0.8639, 0.1521, 0.3576, 0.1803, 0.3957, 0.1058, 0.4157, 0.1678, 0.3636, 0.1858, 0.3348, 0.1074, 0.3925, 0.1074, 0.3348, 0.1082, 0.3636, 0.01398, 0.3925, 0.1082, 0.1301, 0.07153, 0.2068, 0.1172, 0.09431, 0.1064, 0.137, 0.07046, 0.2478, 0.08519, 0.2047, 0.1225, 0.2559, 0.08768, 0.3106, 0.1343, 0.208, 0.1219])
me_icosphere.update()

# ---- objects
ob_empty = bpy.data.objects.new('Empty', None)
ob_doorhole = bpy.data.objects.new('DoorHole', me_plane)
ob_house_col = bpy.data.objects.new('House-col', me_cube_001)
ob_househole = bpy.data.objects.new('HouseHole', me_cube_002)
ob_ground_col = bpy.data.objects.new('Ground-col', me_plane_002)
ob_windowhole = bpy.data.objects.new('WindowHole', me_plane_003)
ob_window_col = bpy.data.objects.new('Window-col', me_plane_004)
ob_table_col = bpy.data.objects.new('Table-col', me_cube_009)
ob_doorhole_001 = bpy.data.objects.new('DoorHole.001', me_plane_005)
ob_garageinterior = bpy.data.objects.new('GarageInterior', me_plane_006)
ob_bedroominterior = bpy.data.objects.new('BedroomInterior', me_plane_007)
ob_housewalls_col = bpy.data.objects.new('HouseWalls-col', me_cube_010)
ob_doorhole_002 = bpy.data.objects.new('DoorHole.002', me_plane_008)
ob_armchair = bpy.data.objects.new('Armchair', me_cube)
ob_armchair_001 = bpy.data.objects.new('Armchair.001', me_cube_003)
ob_fridge_col = bpy.data.objects.new('Fridge-col', me_cube_004)
ob_countertop_col = bpy.data.objects.new('Countertop-col', me_cube_005)
ob_icosphere = bpy.data.objects.new('Icosphere', me_icosphere)

# ---- transforms, parenting, visibility, modifiers, constraints
ob_empty.location = (-6.784, -1.404e-06, 4.369)
ob_empty.rotation_euler = (1.571, -0.0, -0.0)
ob_empty.scale = (11.62, 11.62, 11.62)
ob_empty.empty_display_type = 'IMAGE'
ob_empty.empty_display_size = 5.0
ob_empty.empty_image_depth = 'BACK'
ob_empty.show_empty_image_perspective = False
ob_empty.empty_image_side = 'FRONT'
ob_doorhole.location = (-0.8322, -5.223, -1.051)
ob_doorhole.rotation_euler = (1.571, -0.0, 0.0)
ob_doorhole.scale = (0.79, 1.436, 0.7182)
ob_house_col.location = (-4.142, -0.8566, 1.975)
ob_house_col.scale = (0.7182, 0.7182, 0.7182)
ob_househole.location = (-3.739, -0.8566, -0.8117)
ob_househole.scale = (0.7437, 0.6873, 0.6492)
ob_ground_col.location = (0.0, -24.55, -2.557)
ob_windowhole.location = (-6.445, -5.223, -0.8361)
ob_windowhole.rotation_euler = (1.571, -0.0, 0.0)
ob_windowhole.scale = (0.79, 1.436, 0.7182)
ob_window_col.location = (-6.445, -5.223, -0.8361)
ob_window_col.rotation_euler = (1.571, -0.0, 0.0)
ob_window_col.scale = (0.79, 1.436, 0.7182)
ob_table_col.location = (-4.914, -4.503, -2.275)
ob_doorhole_001.location = (-9.226, -3.883, -1.353)
ob_doorhole_001.rotation_euler = (1.571, -0.0, 1.571)
ob_doorhole_001.scale = (0.6336, 1.152, 2.407)
ob_garageinterior.location = (-15.56, -12.44, -2.908)
ob_bedroominterior.location = (-15.55, -2.322, -2.544)
ob_housewalls_col.location = (-4.142, -0.8566, 1.975)
ob_housewalls_col.scale = (0.7182, 0.7182, 0.7182)
_m = ob_housewalls_col.modifiers.new('Boolean', 'BOOLEAN')
_m.object = ob_bedroominterior
ob_doorhole_002.location = (-9.355, 2.328, -1.34)
ob_doorhole_002.rotation_euler = (1.571, -0.0, 1.571)
ob_doorhole_002.scale = (0.6336, 1.152, 2.407)
ob_armchair.location = (-6.39, -2.386, -2.2)
ob_armchair.rotation_euler = (0.0, -0.0, 0.2641)
ob_armchair_001.location = (-4.298, -2.277, -2.2)
ob_armchair_001.rotation_euler = (0.0, -0.0, 0.03882)
ob_fridge_col.location = (-7.866, -0.344, -2.1)
ob_fridge_col.scale = (0.8927, 0.8927, 0.8927)
ob_countertop_col.location = (-6.65, -0.4308, -2.105)
ob_icosphere.location = (-3.541, -0.3118, -1.051)
ob_icosphere.scale = (0.2975, 0.5475, 0.5475)

# ---- collection membership
col_collection.objects.link(ob_empty)
col_collection.objects.link(ob_doorhole)
col_collection.objects.link(ob_house_col)
col_collection.objects.link(ob_househole)
col_collection.objects.link(ob_ground_col)
col_collection.objects.link(ob_windowhole)
col_collection.objects.link(ob_window_col)
col_collection.objects.link(ob_table_col)
col_collection.objects.link(ob_doorhole_001)
col_collection.objects.link(ob_garageinterior)
col_collection.objects.link(ob_bedroominterior)
col_collection.objects.link(ob_housewalls_col)
col_collection.objects.link(ob_doorhole_002)
col_collection.objects.link(ob_armchair)
col_collection.objects.link(ob_armchair_001)
col_collection.objects.link(ob_fridge_col)
col_collection.objects.link(ob_countertop_col)
col_collection.objects.link(ob_icosphere)

# ---- scene / render settings (as saved in the file)
scene.frame_start = 1; scene.frame_end = 250; scene.frame_set(1)
scene.render.engine = 'BLENDER_EEVEE_NEXT'
bpy.context.view_layer.update()

# ---- added for rendering (the .blend has no active camera and no usable light): camera, sun
cam_auto = bpy.data.cameras.new('AutoCamera')
cam_auto.lens = 50.0
cam_auto.sensor_width = 36.0
cam_auto.clip_end = 5359.08
ob_auto_camera = bpy.data.objects.new('AutoCamera', cam_auto)
scene.collection.objects.link(ob_auto_camera)
ob_auto_camera.location = (313.922, -392.915, 244.879)
ob_auto_camera.rotation_euler = (1.09748, -7.21219e-08, 0.694738)
scene.camera = ob_auto_camera
light_auto_sun = bpy.data.lights.new('AutoSun', 'SUN')
light_auto_sun.energy = 3.0
light_auto_sun.angle = 0.0523599
ob_auto_sun = bpy.data.objects.new('AutoSun', light_auto_sun)
scene.collection.objects.link(ob_auto_sun)
ob_auto_sun.rotation_euler = (0.872665, 0.174533, 0.523599)
bpy.context.view_layer.update()
